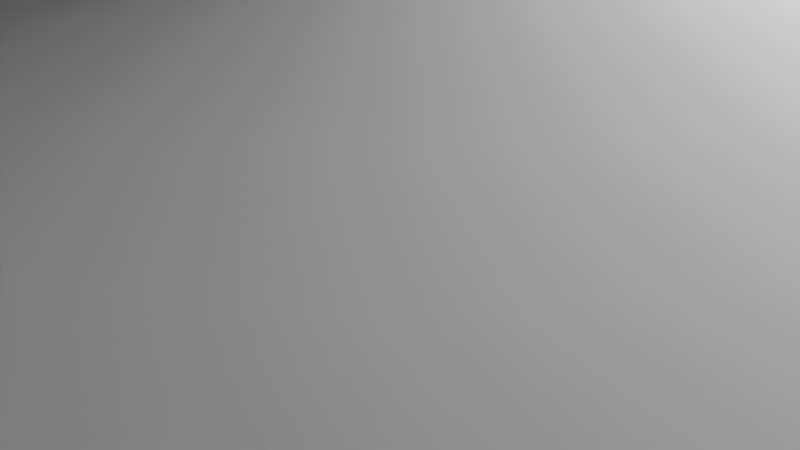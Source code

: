 # Source: Nuke.fbx.blend  (saved by Blender 3.3.6; exported with 4.5.12 LTS)
import bpy
from mathutils import Matrix  # noqa: F401  (used for matrix-valued properties, if any)

bpy.ops.wm.read_factory_settings(use_empty=True)
scene = bpy.context.scene
scene.name = 'Scene'

# ---- collections
col_collection = bpy.data.collections.new('Collection'); scene.collection.children.link(col_collection)

# ---- node groups
ng_auto_smooth = bpy.data.node_groups.new('Auto Smooth', 'GeometryNodeTree')
_s = ng_auto_smooth.interface.new_socket(name='Geometry', in_out='OUTPUT', socket_type='NodeSocketGeometry')
_s = ng_auto_smooth.interface.new_socket(name='Geometry', in_out='INPUT', socket_type='NodeSocketGeometry')
_s = ng_auto_smooth.interface.new_socket(name='Angle', in_out='INPUT', socket_type='NodeSocketFloat')
_s.subtype = 'ANGLE'
_s.min_value = 0.0
_s.max_value = 3.142
ng_auto_smooth.is_modifier = True
_N = ng_auto_smooth.nodes; _L = ng_auto_smooth.links
n0 = _N.new('NodeGroupOutput'); n0.name = 'Group Output'; n0.location = (480, -100)
n1 = _N.new('NodeGroupInput'); n1.name = 'Group Input'; n1.location = (-420, -300)
n2 = _N.new('NodeGroupInput'); n2.name = 'Group Input.001'; n2.location = (-60, -100)
n3 = _N.new('GeometryNodeSetShadeSmooth'); n3.name = 'Set Shade Smooth'; n3.location = (120, -100)
n3.domain = 'EDGE'
n4 = _N.new('GeometryNodeSetShadeSmooth'); n4.name = 'Set Shade Smooth.001'; n4.location = (300, -100)
n5 = _N.new('GeometryNodeInputMeshEdgeAngle'); n5.name = 'Edge Angle'; n5.location = (-420, -220)
n6 = _N.new('GeometryNodeInputEdgeSmooth'); n6.name = 'Is Edge Smooth'; n6.location = (-60, -160)
n7 = _N.new('GeometryNodeInputShadeSmooth'); n7.name = 'Is Face Smooth'; n7.location = (-240, -340)
n8 = _N.new('FunctionNodeBooleanMath'); n8.name = 'Boolean Math'; n8.location = (-60, -220)
n9 = _N.new('FunctionNodeCompare'); n9.name = 'Compare'; n9.location = (-240, -180)
n9.operation = 'LESS_EQUAL'
_L.new(n5.outputs[0], n9.inputs[0])
_L.new(n4.outputs[0], n0.inputs[0])
_L.new(n1.outputs[1], n9.inputs[1])
_L.new(n9.outputs[0], n8.inputs[0])
_L.new(n7.outputs[0], n8.inputs[1])
_L.new(n2.outputs[0], n3.inputs[0])
_L.new(n6.outputs[0], n3.inputs[1])
_L.new(n3.outputs[0], n4.inputs[0])
_L.new(n8.outputs[0], n3.inputs[2])
n0.is_active_output = True

# ---- world
world_world = bpy.data.worlds.new('World'); scene.world = world_world
world_world.use_nodes = True; world_world.node_tree.nodes.clear()
_N = world_world.node_tree.nodes; _L = world_world.node_tree.links
n0 = _N.new('ShaderNodeOutputWorld'); n0.name = 'World Output'; n0.location = (300, 300)
n1 = _N.new('ShaderNodeBackground'); n1.name = 'Background'; n1.location = (10, 300)
n1.inputs[0].default_value = (0.05088, 0.05088, 0.05088, 1.0)
_L.new(n1.outputs[0], n0.inputs[0])
n0.is_active_output = True
world_world.color = (0.05088, 0.05088, 0.05088)
world_world.use_sun_shadow = False
world_world.sun_shadow_jitter_overblur = 0.0

# ---- cameras
cam_camera = bpy.data.cameras.new('Camera')
cam_camera.clip_end = 100.0
cam_camera.ortho_scale = 7.314

# ---- lights
light_light = bpy.data.lights.new('Light', 'POINT')
light_light.transmission_factor = 0.0
light_light.energy = 1000.0
light_light.shadow_soft_size = 0.1
light_light.shadow_maximum_resolution = 0.006
light_light.use_absolute_resolution = True

# ---- meshes
me_cylinder = bpy.data.meshes.new('Cylinder')
me_cylinder.from_pydata([(-0.7335, 3.688, 11.46), (-2.637, 13.26, -2.285), (-1.439, 3.474, 11.46), (-5.172, 12.49, -2.285), (-2.089, 3.126, 11.46), (-7.509, 11.24, -2.285), (-2.659, 2.659, 11.46), (-9.557, 9.557, -2.285), (-3.126, 2.089, 11.46), (-11.24, 7.509, -2.285), (-3.474, 1.439, 11.46), (-12.49, 5.172, -2.285), (-3.688, 0.7335, 11.46), (-13.26, 2.637, -2.285), (-3.76, 4.962e-08, 11.46), (-13.52, 3.002e-07, -2.285), (-3.688, -0.7335, 11.46), (-13.26, -2.637, -2.285), (-3.474, -1.439, 11.46), (-12.49, -5.172, -2.285), (-3.126, -2.089, 11.46), (-11.24, -7.509, -2.285), (-2.659, -2.659, 11.46), (-9.557, -9.557, -2.285), (-2.089, -3.126, 11.46), (-7.509, -11.24, -2.285), (-1.439, -3.474, 11.46), (-5.172, -12.49, -2.285), (-0.7335, -3.688, 11.46), (-2.637, -13.26, -2.285), (-2.645e-08, -3.76, 11.46), (9.43e-08, -13.52, -2.285), (0.7335, -3.688, 11.46), (2.637, -13.26, -2.285), (1.439, -3.474, 11.46), (5.172, -12.49, -2.285), (2.089, -3.126, 11.46), (7.509, -11.24, -2.285), (2.659, -2.659, 11.46), (9.557, -9.557, -2.285), (3.126, -2.089, 11.46), (11.24, -7.509, -2.285), (3.474, -1.439, 11.46), (12.49, -5.172, -2.285), (3.688, -0.7335, 11.46), (13.26, -2.637, -2.285), (3.76, 4.962e-08, 11.46), (13.52, 3.002e-07, -2.285), (3.688, 0.7335, 11.46), (13.26, 2.637, -2.285), (3.474, 1.439, 11.46), (12.49, 5.172, -2.285), (3.126, 2.089, 11.46), (11.24, 7.509, -2.285), (2.659, 2.659, 11.46), (9.557, 9.557, -2.285), (2.089, 3.126, 11.46), (7.509, 11.24, -2.285), (1.439, 3.474, 11.46), (5.172, 12.49, -2.285), (0.7335, 3.688, 11.46), (2.637, 13.26, -2.285), (-2.694e-08, 3.76, 11.46), (8.823e-08, 13.52, -2.285), (-0.6175, 3.104, 1.543), (-1.211, 2.924, 1.543), (-1.758, 2.632, 1.543), (-2.238, 2.238, 1.543), (-2.632, 1.758, 1.543), (-2.924, 1.211, 1.543), (-3.104, 0.6175, 1.543), (-3.165, -1.695e-08, 1.543), (-3.104, -0.6175, 1.543), (-2.924, -1.211, 1.543), (-2.632, -1.758, 1.543), (-2.238, -2.238, 1.543), (-1.758, -2.632, 1.543), (-1.211, -2.924, 1.543), (-0.6175, -3.104, 1.543), (3.419e-08, -3.165, 1.543), (0.6175, -3.104, 1.543), (1.211, -2.924, 1.543), (1.758, -2.632, 1.543), (2.238, -2.238, 1.543), (2.632, -1.758, 1.543), (2.924, -1.211, 1.543), (3.104, -0.6175, 1.543), (3.165, -1.695e-08, 1.543), (3.104, 0.6175, 1.543), (2.924, 1.211, 1.543), (2.632, 1.758, 1.543), (2.238, 2.238, 1.543), (1.758, 2.632, 1.543), (1.211, 2.924, 1.543), (0.6175, 3.104, 1.543), (3.68e-08, 3.165, 1.543), (1.154e-08, 1.584, 7.451), (-0.3091, 1.554, 7.451), (-0.6063, 1.464, 7.451), (-0.8803, 1.317, 7.451), (-1.12, 1.12, 7.451), (-1.317, 0.8803, 7.451), (-1.464, 0.6063, 7.451), (-1.554, 0.3091, 7.451), (-1.584, 1.801e-08, 7.451), (-1.554, -0.3091, 7.451), (-1.464, -0.6063, 7.451), (-1.317, -0.8803, 7.451), (-1.12, -1.12, 7.451), (-0.8803, -1.317, 7.451), (-0.6063, -1.464, 7.451), (-0.3091, -1.554, 7.451), (1.232e-08, -1.584, 7.451), (0.3091, -1.554, 7.451), (0.6063, -1.464, 7.451), (0.8803, -1.317, 7.451), (1.12, -1.12, 7.451), (1.317, -0.8803, 7.451), (1.464, -0.6063, 7.451), (1.554, -0.3091, 7.451), (1.584, 1.801e-08, 7.451), (1.554, 0.3091, 7.451), (1.464, 0.6063, 7.451), (1.317, 0.8803, 7.451), (1.12, 1.12, 7.451), (0.8803, 1.317, 7.451), (0.6063, 1.464, 7.451), (0.3091, 1.554, 7.451), (-0.3032, 1.524, 4.701), (-0.5948, 1.436, 4.701), (-0.8635, 1.292, 4.701), (-1.099, 1.099, 4.701), (-1.292, 0.8635, 4.701), (-1.436, 0.5948, 4.701), (-1.524, 0.3032, 4.701), (-1.554, -2.474e-08, 4.701), (-1.524, -0.3032, 4.701), (-1.436, -0.5948, 4.701), (-1.292, -0.8635, 4.701), (-1.099, -1.099, 4.701), (-0.8635, -1.292, 4.701), (-0.5948, -1.436, 4.701), (-0.3032, -1.524, 4.701), (1.207e-08, -1.554, 4.701), (0.3032, -1.524, 4.701), (0.5948, -1.436, 4.701), (0.8635, -1.292, 4.701), (1.099, -1.099, 4.701), (1.292, -0.8635, 4.701), (1.436, -0.5948, 4.701), (1.524, -0.3032, 4.701), (1.554, -2.474e-08, 4.701), (1.524, 0.3032, 4.701), (1.436, 0.5948, 4.701), (1.292, 0.8635, 4.701), (1.099, 1.099, 4.701), (0.8635, 1.292, 4.701), (0.5948, 1.436, 4.701), (0.3032, 1.524, 4.701), (1.207e-08, 1.554, 4.701), (-2.07, 10.41, -1.217), (-4.061, 9.803, -1.217), (-5.895, 8.823, -1.217), (-7.503, 7.503, -1.217), (-8.823, 5.895, -1.217), (-9.803, 4.061, -1.217), (-10.41, 2.07, -1.217), (-10.61, 1.02e-07, -1.217), (-10.41, -2.07, -1.217), (-9.803, -4.061, -1.217), (-8.823, -5.895, -1.217), (-7.503, -7.503, -1.217), (-5.895, -8.823, -1.217), (-4.061, -9.803, -1.217), (-2.07, -10.41, -1.217), (-1.822e-08, -10.61, -1.217), (2.07, -10.41, -1.217), (4.061, -9.803, -1.217), (5.895, -8.823, -1.217), (7.503, -7.503, -1.217), (8.823, -5.895, -1.217), (9.803, -4.061, -1.217), (10.41, -2.07, -1.217), (10.61, 1.02e-07, -1.217), (10.41, 2.07, -1.217), (9.803, 4.061, -1.217), (8.823, 5.895, -1.217), (7.503, 7.503, -1.217), (5.895, 8.823, -1.217), (4.061, 9.803, -1.217), (2.07, 10.41, -1.217), (-1.967e-08, 10.61, -1.217), (-5.802e-09, 5.74, 0.02218), (-1.12, 5.629, 0.02218), (-2.197, 5.303, 0.02218), (-3.189, 4.772, 0.02218), (-4.059, 4.059, 0.02218), (-4.772, 3.189, 0.02218), (-5.303, 2.197, 0.02218), (-5.629, 1.12, 0.02218), (-5.74, -2.321e-08, 0.02218), (-5.629, -1.12, 0.02218), (-5.303, -2.197, 0.02218), (-4.772, -3.189, 0.02218), (-4.059, -4.059, 0.02218), (-3.189, -4.772, 0.02218), (-2.197, -5.303, 0.02218), (-1.12, -5.629, 0.02218), (-5.802e-09, -5.74, 0.02218), (1.12, -5.629, 0.02218), (2.197, -5.303, 0.02218), (3.189, -4.772, 0.02218), (4.059, -4.059, 0.02218), (4.772, -3.189, 0.02218), (5.303, -2.197, 0.02218), (5.629, -1.12, 0.02218), (5.74, -2.321e-08, 0.02218), (5.629, 1.12, 0.02218), (5.303, 2.197, 0.02218), (4.772, 3.189, 0.02218), (4.059, 4.059, 0.02218), (3.189, 4.772, 0.02218), (2.197, 5.303, 0.02218), (1.12, 5.629, 0.02218), (1.464e-09, 2.492, 9.604), (-0.4861, 2.444, 9.604), (-0.9536, 2.302, 9.604), (-1.384, 2.072, 9.604), (-1.762, 1.762, 9.604), (-2.072, 1.384, 9.604), (-2.302, 0.9536, 9.604), (-2.444, 0.4861, 9.604), (-2.492, 1.33e-08, 9.604), (-2.444, -0.4861, 9.604), (-2.302, -0.9536, 9.604), (-2.072, -1.384, 9.604), (-1.762, -1.762, 9.604), (-1.384, -2.072, 9.604), (-0.9536, -2.302, 9.604), (-0.4861, -2.444, 9.604), (1.464e-09, -2.492, 9.604), (0.4861, -2.444, 9.604), (0.9536, -2.302, 9.604), (1.384, -2.072, 9.604), (1.762, -1.762, 9.604), (2.072, -1.384, 9.604), (2.302, -0.9536, 9.604), (2.444, -0.4861, 9.604), (2.492, 1.33e-08, 9.604), (2.444, 0.4861, 9.604), (2.302, 0.9536, 9.604), (2.072, 1.384, 9.604), (1.762, 1.762, 9.604), (1.384, 2.072, 9.604), (0.9536, 2.302, 9.604), (0.4861, 2.444, 9.604)], [], [(225, 0, 62, 224), (226, 2, 0, 225), (227, 4, 2, 226), (228, 6, 4, 227), (229, 8, 6, 228), (230, 10, 8, 229), (231, 12, 10, 230), (232, 14, 12, 231), (233, 16, 14, 232), (234, 18, 16, 233), (235, 20, 18, 234), (236, 22, 20, 235), (237, 24, 22, 236), (238, 26, 24, 237), (239, 28, 26, 238), (240, 30, 28, 239), (241, 32, 30, 240), (242, 34, 32, 241), (243, 36, 34, 242), (244, 38, 36, 243), (245, 40, 38, 244), (246, 42, 40, 245), (247, 44, 42, 246), (248, 46, 44, 247), (249, 48, 46, 248), (250, 50, 48, 249), (251, 52, 50, 250), (252, 54, 52, 251), (253, 56, 54, 252), (254, 58, 56, 253), (255, 60, 58, 254), (224, 62, 60, 255), (192, 95, 94, 223), (223, 94, 93, 222), (222, 93, 92, 221), (221, 92, 91, 220), (220, 91, 90, 219), (219, 90, 89, 218), (218, 89, 88, 217), (217, 88, 87, 216), (216, 87, 86, 215), (215, 86, 85, 214), (214, 85, 84, 213), (213, 84, 83, 212), (212, 83, 82, 211), (211, 82, 81, 210), (210, 81, 80, 209), (209, 80, 79, 208), (208, 79, 78, 207), (207, 78, 77, 206), (206, 77, 76, 205), (205, 76, 75, 204), (204, 75, 74, 203), (203, 74, 73, 202), (202, 73, 72, 201), (201, 72, 71, 200), (200, 71, 70, 199), (199, 70, 69, 198), (198, 69, 68, 197), (197, 68, 67, 196), (196, 67, 66, 195), (195, 66, 65, 194), (194, 65, 64, 193), (193, 64, 95, 192), (159, 96, 127, 158), (158, 127, 126, 157), (157, 126, 125, 156), (156, 125, 124, 155), (155, 124, 123, 154), (154, 123, 122, 153), (153, 122, 121, 152), (152, 121, 120, 151), (151, 120, 119, 150), (150, 119, 118, 149), (149, 118, 117, 148), (148, 117, 116, 147), (147, 116, 115, 146), (146, 115, 114, 145), (145, 114, 113, 144), (144, 113, 112, 143), (143, 112, 111, 142), (142, 111, 110, 141), (141, 110, 109, 140), (140, 109, 108, 139), (139, 108, 107, 138), (138, 107, 106, 137), (137, 106, 105, 136), (136, 105, 104, 135), (135, 104, 103, 134), (134, 103, 102, 133), (133, 102, 101, 132), (132, 101, 100, 131), (131, 100, 99, 130), (130, 99, 98, 129), (129, 98, 97, 128), (128, 97, 96, 159), (64, 128, 159, 95), (65, 129, 128, 64), (66, 130, 129, 65), (67, 131, 130, 66), (68, 132, 131, 67), (69, 133, 132, 68), (70, 134, 133, 69), (71, 135, 134, 70), (72, 136, 135, 71), (73, 137, 136, 72), (74, 138, 137, 73), (75, 139, 138, 74), (76, 140, 139, 75), (77, 141, 140, 76), (78, 142, 141, 77), (79, 143, 142, 78), (80, 144, 143, 79), (81, 145, 144, 80), (82, 146, 145, 81), (83, 147, 146, 82), (84, 148, 147, 83), (85, 149, 148, 84), (86, 150, 149, 85), (87, 151, 150, 86), (88, 152, 151, 87), (89, 153, 152, 88), (90, 154, 153, 89), (91, 155, 154, 90), (92, 156, 155, 91), (93, 157, 156, 92), (94, 158, 157, 93), (95, 159, 158, 94), (1, 160, 191, 63), (3, 161, 160, 1), (5, 162, 161, 3), (7, 163, 162, 5), (9, 164, 163, 7), (11, 165, 164, 9), (13, 166, 165, 11), (15, 167, 166, 13), (17, 168, 167, 15), (19, 169, 168, 17), (21, 170, 169, 19), (23, 171, 170, 21), (25, 172, 171, 23), (27, 173, 172, 25), (29, 174, 173, 27), (31, 175, 174, 29), (33, 176, 175, 31), (35, 177, 176, 33), (37, 178, 177, 35), (39, 179, 178, 37), (41, 180, 179, 39), (43, 181, 180, 41), (45, 182, 181, 43), (47, 183, 182, 45), (49, 184, 183, 47), (51, 185, 184, 49), (53, 186, 185, 51), (55, 187, 186, 53), (57, 188, 187, 55), (59, 189, 188, 57), (61, 190, 189, 59), (63, 191, 190, 61), (160, 193, 192, 191), (161, 194, 193, 160), (162, 195, 194, 161), (163, 196, 195, 162), (164, 197, 196, 163), (165, 198, 197, 164), (166, 199, 198, 165), (167, 200, 199, 166), (168, 201, 200, 167), (169, 202, 201, 168), (170, 203, 202, 169), (171, 204, 203, 170), (172, 205, 204, 171), (173, 206, 205, 172), (174, 207, 206, 173), (175, 208, 207, 174), (176, 209, 208, 175), (177, 210, 209, 176), (178, 211, 210, 177), (179, 212, 211, 178), (180, 213, 212, 179), (181, 214, 213, 180), (182, 215, 214, 181), (183, 216, 215, 182), (184, 217, 216, 183), (185, 218, 217, 184), (186, 219, 218, 185), (187, 220, 219, 186), (188, 221, 220, 187), (189, 222, 221, 188), (190, 223, 222, 189), (191, 192, 223, 190), (96, 224, 255, 127), (127, 255, 254, 126), (126, 254, 253, 125), (125, 253, 252, 124), (124, 252, 251, 123), (123, 251, 250, 122), (122, 250, 249, 121), (121, 249, 248, 120), (120, 248, 247, 119), (119, 247, 246, 118), (118, 246, 245, 117), (117, 245, 244, 116), (116, 244, 243, 115), (115, 243, 242, 114), (114, 242, 241, 113), (113, 241, 240, 112), (112, 240, 239, 111), (111, 239, 238, 110), (110, 238, 237, 109), (109, 237, 236, 108), (108, 236, 235, 107), (107, 235, 234, 106), (106, 234, 233, 105), (105, 233, 232, 104), (104, 232, 231, 103), (103, 231, 230, 102), (102, 230, 229, 101), (101, 229, 228, 100), (100, 228, 227, 99), (99, 227, 226, 98), (98, 226, 225, 97), (97, 225, 224, 96)])
me_cylinder.polygons.foreach_set('use_smooth', [True] * 224)
_uv = me_cylinder.uv_layers.new(name='UVMap')
_uv.uv.foreach_set('vector', [0.03125, 0.8852, 0.03125, 1.0, 0.0, 1.0, 0.0, 0.8852, 0.0625, 0.8852, 0.0625, 1.0, 0.03125, 1.0, 0.03125, 0.8852, 0.09375, 0.8852, 0.09375, 1.0, 0.0625, 1.0, 0.0625, 0.8852, 0.125, 0.8852, 0.125, 1.0, 0.09375, 1.0, 0.09375, 0.8852, 0.1562, 0.8852, 0.1562, 1.0, 0.125, 1.0, 0.125, 0.8852, 0.1875, 0.8852, 0.1875, 1.0, 0.1562, 1.0, 0.1562, 0.8852, 0.2188, 0.8852, 0.2188, 1.0, 0.1875, 1.0, 0.1875, 0.8852, 0.25, 0.8852, 0.25, 1.0, 0.2188, 1.0, 0.2188, 0.8852, 0.2812, 0.8852, 0.2812, 1.0, 0.25, 1.0, 0.25, 0.8852, 0.3125, 0.8852, 0.3125, 1.0, 0.2812, 1.0, 0.2812, 0.8852, 0.3438, 0.8852, 0.3438, 1.0, 0.3125, 1.0, 0.3125, 0.8852, 0.375, 0.8852, 0.375, 1.0, 0.3438, 1.0, 0.3438, 0.8852, 0.4062, 0.8852, 0.4062, 1.0, 0.375, 1.0, 0.375, 0.8852, 0.4375, 0.8852, 0.4375, 1.0, 0.4062, 1.0, 0.4062, 0.8852, 0.4688, 0.8852, 0.4688, 1.0, 0.4375, 1.0, 0.4375, 0.8852, 0.5, 0.8852, 0.5, 1.0, 0.4688, 1.0, 0.4688, 0.8852, 0.5312, 0.8852, 0.5312, 1.0, 0.5, 1.0, 0.5, 0.8852, 0.5625, 0.8852, 0.5625, 1.0, 0.5312, 1.0, 0.5312, 0.8852, 0.5938, 0.8852, 0.5938, 1.0, 0.5625, 1.0, 0.5625, 0.8852, 0.625, 0.8852, 0.625, 1.0, 0.5938, 1.0, 0.5938, 0.8852, 0.6562, 0.8852, 0.6562, 1.0, 0.625, 1.0, 0.625, 0.8852, 0.6875, 0.8852, 0.6875, 1.0, 0.6562, 1.0, 0.6562, 0.8852, 0.7188, 0.8852, 0.7188, 1.0, 0.6875, 1.0, 0.6875, 0.8852, 0.75, 0.8852, 0.75, 1.0, 0.7188, 1.0, 0.7188, 0.8852, 0.7812, 0.8852, 0.7812, 1.0, 0.75, 1.0, 0.75, 0.8852, 0.8125, 0.8852, 0.8125, 1.0, 0.7812, 1.0, 0.7812, 0.8852, 0.8438, 0.8852, 0.8438, 1.0, 0.8125, 1.0, 0.8125, 0.8852, 0.875, 0.8852, 0.875, 1.0, 0.8438, 1.0, 0.8438, 0.8852, 0.9062, 0.8852, 0.9062, 1.0, 0.875, 1.0, 0.875, 0.8852, 0.9375, 0.8852, 0.9375, 1.0, 0.9062, 1.0, 0.9062, 0.8852, 0.9688, 0.8852, 0.9688, 1.0, 0.9375, 1.0, 0.9375, 0.8852, 1.0, 0.8852, 1.0, 1.0, 0.9688, 1.0, 0.9688, 0.8852, 1.0, 0.3831, 1.0, 0.5081, 0.9688, 0.5081, 0.9688, 0.3831, 0.9688, 0.3831, 0.9688, 0.5081, 0.9375, 0.5081, 0.9375, 0.3831, 0.9375, 0.3831, 0.9375, 0.5081, 0.9062, 0.5081, 0.9062, 0.3831, 0.9062, 0.3831, 0.9062, 0.5081, 0.875, 0.5081, 0.875, 0.3831, 0.875, 0.3831, 0.875, 0.5081, 0.8438, 0.5081, 0.8438, 0.3831, 0.8438, 0.3831, 0.8438, 0.5081, 0.8125, 0.5081, 0.8125, 0.3831, 0.8125, 0.3831, 0.8125, 0.5081, 0.7812, 0.5081, 0.7812, 0.3831, 0.7812, 0.3831, 0.7812, 0.5081, 0.75, 0.5081, 0.75, 0.3831, 0.75, 0.3831, 0.75, 0.5081, 0.7188, 0.5081, 0.7188, 0.3831, 0.7188, 0.3831, 0.7188, 0.5081, 0.6875, 0.5081, 0.6875, 0.3831, 0.6875, 0.3831, 0.6875, 0.5081, 0.6562, 0.5081, 0.6562, 0.3831, 0.6562, 0.3831, 0.6562, 0.5081, 0.625, 0.5081, 0.625, 0.3831, 0.625, 0.3831, 0.625, 0.5081, 0.5938, 0.5081, 0.5938, 0.3831, 0.5938, 0.3831, 0.5938, 0.5081, 0.5625, 0.5081, 0.5625, 0.3831, 0.5625, 0.3831, 0.5625, 0.5081, 0.5312, 0.5081, 0.5312, 0.3831, 0.5312, 0.3831, 0.5312, 0.5081, 0.5, 0.5081, 0.5, 0.3831, 0.5, 0.3831, 0.5, 0.5081, 0.4688, 0.5081, 0.4688, 0.3831, 0.4688, 0.3831, 0.4688, 0.5081, 0.4375, 0.5081, 0.4375, 0.3831, 0.4375, 0.3831, 0.4375, 0.5081, 0.4062, 0.5081, 0.4062, 0.3831, 0.4062, 0.3831, 0.4062, 0.5081, 0.375, 0.5081, 0.375, 0.3831, 0.375, 0.3831, 0.375, 0.5081, 0.3438, 0.5081, 0.3438, 0.3831, 0.3438, 0.3831, 0.3438, 0.5081, 0.3125, 0.5081, 0.3125, 0.3831, 0.3125, 0.3831, 0.3125, 0.5081, 0.2812, 0.5081, 0.2812, 0.3831, 0.2812, 0.3831, 0.2812, 0.5081, 0.25, 0.5081, 0.25, 0.3831, 0.25, 0.3831, 0.25, 0.5081, 0.2188, 0.5081, 0.2188, 0.3831, 0.2188, 0.3831, 0.2188, 0.5081, 0.1875, 0.5081, 0.1875, 0.3831, 0.1875, 0.3831, 0.1875, 0.5081, 0.1562, 0.5081, 0.1562, 0.3831, 0.1562, 0.3831, 0.1562, 0.5081, 0.125, 0.5081, 0.125, 0.3831, 0.125, 0.3831, 0.125, 0.5081, 0.09375, 0.5081, 0.09375, 0.3831, 0.09375, 0.3831, 0.09375, 0.5081, 0.0625, 0.5081, 0.0625, 0.3831, 0.0625, 0.3831, 0.0625, 0.5081, 0.03125, 0.5081, 0.03125, 0.3831, 0.03125, 0.3831, 0.03125, 0.5081, 0.0, 0.5081, 0.0, 0.3831, 1.0, 0.6393, 1.0, 0.7705, 0.9688, 0.7705, 0.9688, 0.6393, 0.9688, 0.6393, 0.9688, 0.7705, 0.9375, 0.7705, 0.9375, 0.6393, 0.9375, 0.6393, 0.9375, 0.7705, 0.9063, 0.7705, 0.9062, 0.6393, 0.9062, 0.6393, 0.9063, 0.7705, 0.875, 0.7705, 0.875, 0.6393, 0.875, 0.6393, 0.875, 0.7705, 0.8438, 0.7705, 0.8438, 0.6393, 0.8438, 0.6393, 0.8438, 0.7705, 0.8125, 0.7705, 0.8125, 0.6393, 0.8125, 0.6393, 0.8125, 0.7705, 0.7812, 0.7705, 0.7812, 0.6393, 0.7812, 0.6393, 0.7812, 0.7705, 0.75, 0.7705, 0.75, 0.6393, 0.75, 0.6393, 0.75, 0.7705, 0.7188, 0.7705, 0.7188, 0.6393, 0.7188, 0.6393, 0.7188, 0.7705, 0.6875, 0.7705, 0.6875, 0.6393, 0.6875, 0.6393, 0.6875, 0.7705, 0.6563, 0.7705, 0.6562, 0.6393, 0.6562, 0.6393, 0.6563, 0.7705, 0.625, 0.7705, 0.625, 0.6393, 0.625, 0.6393, 0.625, 0.7705, 0.5938, 0.7705, 0.5938, 0.6393, 0.5938, 0.6393, 0.5938, 0.7705, 0.5625, 0.7705, 0.5625, 0.6393, 0.5625, 0.6393, 0.5625, 0.7705, 0.5312, 0.7705, 0.5312, 0.6393, 0.5312, 0.6393, 0.5312, 0.7705, 0.5, 0.7705, 0.5, 0.6393, 0.5, 0.6393, 0.5, 0.7705, 0.4688, 0.7705, 0.4688, 0.6393, 0.4688, 0.6393, 0.4688, 0.7705, 0.4375, 0.7705, 0.4375, 0.6393, 0.4375, 0.6393, 0.4375, 0.7705, 0.4062, 0.7705, 0.4062, 0.6393, 0.4062, 0.6393, 0.4062, 0.7705, 0.375, 0.7705, 0.375, 0.6393, 0.375, 0.6393, 0.375, 0.7705, 0.3438, 0.7705, 0.3438, 0.6393, 0.3438, 0.6393, 0.3438, 0.7705, 0.3125, 0.7705, 0.3125, 0.6393, 0.3125, 0.6393, 0.3125, 0.7705, 0.2812, 0.7705, 0.2812, 0.6393, 0.2812, 0.6393, 0.2812, 0.7705, 0.25, 0.7705, 0.25, 0.6393, 0.25, 0.6393, 0.25, 0.7705, 0.2188, 0.7705, 0.2188, 0.6393, 0.2188, 0.6393, 0.2188, 0.7705, 0.1875, 0.7705, 0.1875, 0.6393, 0.1875, 0.6393, 0.1875, 0.7705, 0.1562, 0.7705, 0.1562, 0.6393, 0.1562, 0.6393, 0.1562, 0.7705, 0.125, 0.7705, 0.125, 0.6393, 0.125, 0.6393, 0.125, 0.7705, 0.09375, 0.7705, 0.09375, 0.6393, 0.09375, 0.6393, 0.09375, 0.7705, 0.0625, 0.7705, 0.0625, 0.6393, 0.0625, 0.6393, 0.0625, 0.7705, 0.03125, 0.7705, 0.03125, 0.6393, 0.03125, 0.6393, 0.03125, 0.7705, 0.0, 0.7705, 0.0, 0.6393, 0.03125, 0.5081, 0.03125, 0.6393, 0.0, 0.6393, 0.0, 0.5081, 0.0625, 0.5081, 0.0625, 0.6393, 0.03125, 0.6393, 0.03125, 0.5081, 0.09375, 0.5081, 0.09375, 0.6393, 0.0625, 0.6393, 0.0625, 0.5081, 0.125, 0.5081, 0.125, 0.6393, 0.09375, 0.6393, 0.09375, 0.5081, 0.1562, 0.5081, 0.1562, 0.6393, 0.125, 0.6393, 0.125, 0.5081, 0.1875, 0.5081, 0.1875, 0.6393, 0.1562, 0.6393, 0.1562, 0.5081, 0.2188, 0.5081, 0.2188, 0.6393, 0.1875, 0.6393, 0.1875, 0.5081, 0.25, 0.5081, 0.25, 0.6393, 0.2188, 0.6393, 0.2188, 0.5081, 0.2812, 0.5081, 0.2812, 0.6393, 0.25, 0.6393, 0.25, 0.5081, 0.3125, 0.5081, 0.3125, 0.6393, 0.2812, 0.6393, 0.2812, 0.5081, 0.3438, 0.5081, 0.3438, 0.6393, 0.3125, 0.6393, 0.3125, 0.5081, 0.375, 0.5081, 0.375, 0.6393, 0.3438, 0.6393, 0.3438, 0.5081, 0.4062, 0.5081, 0.4062, 0.6393, 0.375, 0.6393, 0.375, 0.5081, 0.4375, 0.5081, 0.4375, 0.6393, 0.4062, 0.6393, 0.4062, 0.5081, 0.4688, 0.5081, 0.4688, 0.6393, 0.4375, 0.6393, 0.4375, 0.5081, 0.5, 0.5081, 0.5, 0.6393, 0.4688, 0.6393, 0.4688, 0.5081, 0.5312, 0.5081, 0.5312, 0.6393, 0.5, 0.6393, 0.5, 0.5081, 0.5625, 0.5081, 0.5625, 0.6393, 0.5312, 0.6393, 0.5312, 0.5081, 0.5938, 0.5081, 0.5938, 0.6393, 0.5625, 0.6393, 0.5625, 0.5081, 0.625, 0.5081, 0.625, 0.6393, 0.5938, 0.6393, 0.5938, 0.5081, 0.6562, 0.5081, 0.6562, 0.6393, 0.625, 0.6393, 0.625, 0.5081, 0.6875, 0.5081, 0.6875, 0.6393, 0.6562, 0.6393, 0.6562, 0.5081, 0.7188, 0.5081, 0.7188, 0.6393, 0.6875, 0.6393, 0.6875, 0.5081, 0.75, 0.5081, 0.75, 0.6393, 0.7188, 0.6393, 0.7188, 0.5081, 0.7812, 0.5081, 0.7812, 0.6393, 0.75, 0.6393, 0.75, 0.5081, 0.8125, 0.5081, 0.8125, 0.6393, 0.7812, 0.6393, 0.7812, 0.5081, 0.8438, 0.5081, 0.8438, 0.6393, 0.8125, 0.6393, 0.8125, 0.5081, 0.875, 0.5081, 0.875, 0.6393, 0.8438, 0.6393, 0.8438, 0.5081, 0.9062, 0.5081, 0.9062, 0.6393, 0.875, 0.6393, 0.875, 0.5081, 0.9375, 0.5081, 0.9375, 0.6393, 0.9062, 0.6393, 0.9062, 0.5081, 0.9688, 0.5081, 0.9688, 0.6393, 0.9375, 0.6393, 0.9375, 0.5081, 1.0, 0.5081, 1.0, 0.6393, 0.9688, 0.6393, 0.9688, 0.5081, 0.03125, 0.0, 0.03125, 0.2582, 0.0, 0.2582, 0.0, 0.0, 0.0625, 0.0, 0.0625, 0.2582, 0.03125, 0.2582, 0.03125, 0.0, 0.09375, 0.0, 0.09375, 0.2582, 0.0625, 0.2582, 0.0625, 0.0, 0.125, 0.0, 0.125, 0.2582, 0.09375, 0.2582, 0.09375, 0.0, 0.1562, 0.0, 0.1562, 0.2582, 0.125, 0.2582, 0.125, 0.0, 0.1875, 0.0, 0.1875, 0.2582, 0.1562, 0.2582, 0.1562, 0.0, 0.2188, 0.0, 0.2188, 0.2582, 0.1875, 0.2582, 0.1875, 0.0, 0.25, 0.0, 0.25, 0.2582, 0.2188, 0.2582, 0.2188, 0.0, 0.2812, 0.0, 0.2812, 0.2582, 0.25, 0.2582, 0.25, 0.0, 0.3125, 0.0, 0.3125, 0.2582, 0.2812, 0.2582, 0.2812, 0.0, 0.3438, 0.0, 0.3437, 0.2582, 0.3125, 0.2582, 0.3125, 0.0, 0.375, 0.0, 0.375, 0.2582, 0.3437, 0.2582, 0.3438, 0.0, 0.4062, 0.0, 0.4062, 0.2582, 0.375, 0.2582, 0.375, 0.0, 0.4375, 0.0, 0.4375, 0.2582, 0.4062, 0.2582, 0.4062, 0.0, 0.4688, 0.0, 0.4688, 0.2582, 0.4375, 0.2582, 0.4375, 0.0, 0.5, 0.0, 0.5, 0.2582, 0.4688, 0.2582, 0.4688, 0.0, 0.5312, 0.0, 0.5312, 0.2582, 0.5, 0.2582, 0.5, 0.0, 0.5625, 0.0, 0.5625, 0.2582, 0.5312, 0.2582, 0.5312, 0.0, 0.5938, 0.0, 0.5938, 0.2582, 0.5625, 0.2582, 0.5625, 0.0, 0.625, 0.0, 0.625, 0.2582, 0.5938, 0.2582, 0.5938, 0.0, 0.6562, 0.0, 0.6562, 0.2582, 0.625, 0.2582, 0.625, 0.0, 0.6875, 0.0, 0.6875, 0.2582, 0.6562, 0.2582, 0.6562, 0.0, 0.7188, 0.0, 0.7188, 0.2582, 0.6875, 0.2582, 0.6875, 0.0, 0.75, 0.0, 0.75, 0.2582, 0.7188, 0.2582, 0.7188, 0.0, 0.7812, 0.0, 0.7812, 0.2582, 0.75, 0.2582, 0.75, 0.0, 0.8125, 0.0, 0.8125, 0.2582, 0.7812, 0.2582, 0.7812, 0.0, 0.8438, 0.0, 0.8438, 0.2582, 0.8125, 0.2582, 0.8125, 0.0, 0.875, 0.0, 0.875, 0.2582, 0.8438, 0.2582, 0.8438, 0.0, 0.9062, 0.0, 0.9062, 0.2582, 0.875, 0.2582, 0.875, 0.0, 0.9375, 0.0, 0.9375, 0.2582, 0.9062, 0.2582, 0.9062, 0.0, 0.9688, 0.0, 0.9688, 0.2582, 0.9375, 0.2582, 0.9375, 0.0, 1.0, 0.0, 1.0, 0.2582, 0.9688, 0.2582, 0.9688, 0.0, 0.03125, 0.2582, 0.03125, 0.3831, 0.0, 0.3831, 0.0, 0.2582, 0.0625, 0.2582, 0.0625, 0.3831, 0.03125, 0.3831, 0.03125, 0.2582, 0.09375, 0.2582, 0.09375, 0.3831, 0.0625, 0.3831, 0.0625, 0.2582, 0.125, 0.2582, 0.125, 0.3831, 0.09375, 0.3831, 0.09375, 0.2582, 0.1562, 0.2582, 0.1562, 0.3831, 0.125, 0.3831, 0.125, 0.2582, 0.1875, 0.2582, 0.1875, 0.3831, 0.1562, 0.3831, 0.1562, 0.2582, 0.2188, 0.2582, 0.2188, 0.3831, 0.1875, 0.3831, 0.1875, 0.2582, 0.25, 0.2582, 0.25, 0.3831, 0.2188, 0.3831, 0.2188, 0.2582, 0.2812, 0.2582, 0.2812, 0.3831, 0.25, 0.3831, 0.25, 0.2582, 0.3125, 0.2582, 0.3125, 0.3831, 0.2812, 0.3831, 0.2812, 0.2582, 0.3437, 0.2582, 0.3438, 0.3831, 0.3125, 0.3831, 0.3125, 0.2582, 0.375, 0.2582, 0.375, 0.3831, 0.3438, 0.3831, 0.3437, 0.2582, 0.4062, 0.2582, 0.4062, 0.3831, 0.375, 0.3831, 0.375, 0.2582, 0.4375, 0.2582, 0.4375, 0.3831, 0.4062, 0.3831, 0.4062, 0.2582, 0.4688, 0.2582, 0.4688, 0.3831, 0.4375, 0.3831, 0.4375, 0.2582, 0.5, 0.2582, 0.5, 0.3831, 0.4688, 0.3831, 0.4688, 0.2582, 0.5312, 0.2582, 0.5312, 0.3831, 0.5, 0.3831, 0.5, 0.2582, 0.5625, 0.2582, 0.5625, 0.3831, 0.5312, 0.3831, 0.5312, 0.2582, 0.5938, 0.2582, 0.5938, 0.3831, 0.5625, 0.3831, 0.5625, 0.2582, 0.625, 0.2582, 0.625, 0.3831, 0.5938, 0.3831, 0.5938, 0.2582, 0.6562, 0.2582, 0.6562, 0.3831, 0.625, 0.3831, 0.625, 0.2582, 0.6875, 0.2582, 0.6875, 0.3831, 0.6562, 0.3831, 0.6562, 0.2582, 0.7188, 0.2582, 0.7188, 0.3831, 0.6875, 0.3831, 0.6875, 0.2582, 0.75, 0.2582, 0.75, 0.3831, 0.7188, 0.3831, 0.7188, 0.2582, 0.7812, 0.2582, 0.7812, 0.3831, 0.75, 0.3831, 0.75, 0.2582, 0.8125, 0.2582, 0.8125, 0.3831, 0.7812, 0.3831, 0.7812, 0.2582, 0.8438, 0.2582, 0.8438, 0.3831, 0.8125, 0.3831, 0.8125, 0.2582, 0.875, 0.2582, 0.875, 0.3831, 0.8438, 0.3831, 0.8438, 0.2582, 0.9062, 0.2582, 0.9062, 0.3831, 0.875, 0.3831, 0.875, 0.2582, 0.9375, 0.2582, 0.9375, 0.3831, 0.9062, 0.3831, 0.9062, 0.2582, 0.9688, 0.2582, 0.9688, 0.3831, 0.9375, 0.3831, 0.9375, 0.2582, 1.0, 0.2582, 1.0, 0.3831, 0.9688, 0.3831, 0.9688, 0.2582, 1.0, 0.7705, 1.0, 0.8852, 0.9688, 0.8852, 0.9688, 0.7705, 0.9688, 0.7705, 0.9688, 0.8852, 0.9375, 0.8852, 0.9375, 0.7705, 0.9375, 0.7705, 0.9375, 0.8852, 0.9062, 0.8852, 0.9063, 0.7705, 0.9063, 0.7705, 0.9062, 0.8852, 0.875, 0.8852, 0.875, 0.7705, 0.875, 0.7705, 0.875, 0.8852, 0.8438, 0.8852, 0.8438, 0.7705, 0.8438, 0.7705, 0.8438, 0.8852, 0.8125, 0.8852, 0.8125, 0.7705, 0.8125, 0.7705, 0.8125, 0.8852, 0.7812, 0.8852, 0.7812, 0.7705, 0.7812, 0.7705, 0.7812, 0.8852, 0.75, 0.8852, 0.75, 0.7705, 0.75, 0.7705, 0.75, 0.8852, 0.7188, 0.8852, 0.7188, 0.7705, 0.7188, 0.7705, 0.7188, 0.8852, 0.6875, 0.8852, 0.6875, 0.7705, 0.6875, 0.7705, 0.6875, 0.8852, 0.6562, 0.8852, 0.6563, 0.7705, 0.6563, 0.7705, 0.6562, 0.8852, 0.625, 0.8852, 0.625, 0.7705, 0.625, 0.7705, 0.625, 0.8852, 0.5938, 0.8852, 0.5938, 0.7705, 0.5938, 0.7705, 0.5938, 0.8852, 0.5625, 0.8852, 0.5625, 0.7705, 0.5625, 0.7705, 0.5625, 0.8852, 0.5312, 0.8852, 0.5312, 0.7705, 0.5312, 0.7705, 0.5312, 0.8852, 0.5, 0.8852, 0.5, 0.7705, 0.5, 0.7705, 0.5, 0.8852, 0.4688, 0.8852, 0.4688, 0.7705, 0.4688, 0.7705, 0.4688, 0.8852, 0.4375, 0.8852, 0.4375, 0.7705, 0.4375, 0.7705, 0.4375, 0.8852, 0.4062, 0.8852, 0.4062, 0.7705, 0.4062, 0.7705, 0.4062, 0.8852, 0.375, 0.8852, 0.375, 0.7705, 0.375, 0.7705, 0.375, 0.8852, 0.3438, 0.8852, 0.3438, 0.7705, 0.3438, 0.7705, 0.3438, 0.8852, 0.3125, 0.8852, 0.3125, 0.7705, 0.3125, 0.7705, 0.3125, 0.8852, 0.2812, 0.8852, 0.2812, 0.7705, 0.2812, 0.7705, 0.2812, 0.8852, 0.25, 0.8852, 0.25, 0.7705, 0.25, 0.7705, 0.25, 0.8852, 0.2188, 0.8852, 0.2188, 0.7705, 0.2188, 0.7705, 0.2188, 0.8852, 0.1875, 0.8852, 0.1875, 0.7705, 0.1875, 0.7705, 0.1875, 0.8852, 0.1562, 0.8852, 0.1562, 0.7705, 0.1562, 0.7705, 0.1562, 0.8852, 0.125, 0.8852, 0.125, 0.7705, 0.125, 0.7705, 0.125, 0.8852, 0.09375, 0.8852, 0.09375, 0.7705, 0.09375, 0.7705, 0.09375, 0.8852, 0.0625, 0.8852, 0.0625, 0.7705, 0.0625, 0.7705, 0.0625, 0.8852, 0.03125, 0.8852, 0.03125, 0.7705, 0.03125, 0.7705, 0.03125, 0.8852, 0.0, 0.8852, 0.0, 0.7705])
me_cylinder.update()
me_cylinder_002 = bpy.data.meshes.new('Cylinder.002')
me_cylinder_002.from_pydata([(-0.7923, 3.983, 11.83), (-1.554, 3.752, 11.83), (-2.256, 3.377, 11.83), (-2.872, 2.872, 11.83), (-3.377, 2.256, 11.83), (-3.752, 1.554, 11.83), (-3.983, 0.7923, 11.83), (-4.061, 3.573e-08, 11.83), (-3.983, -0.7923, 11.83), (-3.752, -1.554, 11.83), (-3.377, -2.256, 11.83), (-2.872, -2.872, 11.83), (-2.256, -3.377, 11.83), (-1.554, -3.752, 11.83), (-0.7923, -3.983, 11.83), (-5.387e-08, -4.061, 11.83), (0.7923, -3.983, 11.83), (1.554, -3.752, 11.83), (2.256, -3.377, 11.83), (2.872, -2.872, 11.83), (3.377, -2.256, 11.83), (3.752, -1.554, 11.83), (3.983, -0.7923, 11.83), (4.061, 3.573e-08, 11.83), (3.983, 0.7923, 11.83), (3.752, 1.554, 11.83), (3.377, 2.256, 11.83), (2.872, 2.872, 11.83), (2.256, 3.377, 11.83), (1.554, 3.752, 11.83), (0.7923, 3.983, 11.83), (-5.387e-08, 4.061, 11.83), (-1.265, 6.358, 10.78), (-2.481, 5.989, 10.78), (-3.602, 5.39, 10.78), (-4.584, 4.584, 10.78), (-5.39, 3.602, 10.78), (-5.989, 2.481, 10.78), (-6.358, 1.265, 10.78), (-6.483, 5.703e-08, 10.78), (-6.358, -1.265, 10.78), (-5.989, -2.481, 10.78), (-5.39, -3.602, 10.78), (-4.584, -4.584, 10.78), (-3.602, -5.39, 10.78), (-2.481, -5.989, 10.78), (-1.265, -6.358, 10.78), (3.609e-08, -6.483, 10.78), (1.265, -6.358, 10.78), (2.481, -5.989, 10.78), (3.602, -5.39, 10.78), (4.584, -4.584, 10.78), (5.39, -3.602, 10.78), (5.989, -2.481, 10.78), (6.358, -1.265, 10.78), (6.483, 5.703e-08, 10.78), (6.358, 1.265, 10.78), (5.989, 2.481, 10.78), (5.39, 3.602, 10.78), (4.584, 4.584, 10.78), (3.602, 5.39, 10.78), (2.481, 5.989, 10.78), (1.265, 6.358, 10.78), (3.609e-08, 6.483, 10.78), (-2.542, 12.78, 12.78), (-4.986, 12.04, 12.78), (-7.239, 10.83, 12.78), (-9.214, 9.214, 12.78), (-10.83, 7.239, 12.78), (-12.04, 4.986, 12.78), (-12.78, 2.542, 12.78), (-13.03, 1.146e-07, 12.78), (-12.78, -2.542, 12.78), (-12.04, -4.986, 12.78), (-10.83, -7.239, 12.78), (-9.214, -9.214, 12.78), (-7.239, -10.83, 12.78), (-4.986, -12.04, 12.78), (-2.542, -12.78, 12.78), (-2.108e-07, -13.03, 12.78), (2.542, -12.78, 12.78), (4.986, -12.04, 12.78), (7.239, -10.83, 12.78), (9.214, -9.214, 12.78), (10.83, -7.239, 12.78), (12.04, -4.986, 12.78), (12.78, -2.542, 12.78), (13.03, 1.146e-07, 12.78), (12.78, 2.542, 12.78), (12.04, 4.986, 12.78), (10.83, 7.239, 12.78), (9.214, 9.214, 12.78), (7.239, 10.83, 12.78), (4.986, 12.04, 12.78), (2.542, 12.78, 12.78), (-2.108e-07, 13.03, 12.78), (-3.278, 16.48, 15.33), (-6.43, 15.52, 15.33), (-9.335, 13.97, 15.33), (-11.88, 11.88, 15.33), (-13.97, 9.335, 15.33), (-15.52, 6.43, 15.33), (-16.48, 3.278, 15.33), (-16.8, 1.219e-07, 15.33), (-16.48, -3.278, 15.33), (-15.52, -6.43, 15.33), (-13.97, -9.335, 15.33), (-11.88, -11.88, 15.33), (-9.335, -13.97, 15.33), (-6.43, -15.52, 15.33), (-3.278, -16.48, 15.33), (-1.405e-07, -16.8, 15.33), (3.278, -16.48, 15.33), (6.43, -15.52, 15.33), (9.335, -13.97, 15.33), (11.88, -11.88, 15.33), (13.97, -9.335, 15.33), (15.52, -6.43, 15.33), (16.48, -3.278, 15.33), (16.8, 1.219e-07, 15.33), (16.48, 3.278, 15.33), (15.52, 6.43, 15.33), (13.97, 9.335, 15.33), (11.88, 11.88, 15.33), (9.335, 13.97, 15.33), (6.43, 15.52, 15.33), (3.278, 16.48, 15.33), (-1.405e-07, 16.8, 15.33), (-3.593, 18.06, 17.87), (-7.048, 17.02, 17.87), (-10.23, 15.31, 17.87), (-13.02, 13.02, 17.87), (-15.31, 10.23, 17.87), (-17.02, 7.048, 17.87), (-18.06, 3.593, 17.87), (-18.42, 1.451e-07, 17.87), (-18.06, -3.593, 17.87), (-17.02, -7.048, 17.87), (-15.31, -10.23, 17.87), (-13.02, -13.02, 17.87), (-10.23, -15.31, 17.87), (-7.048, -17.02, 17.87), (-3.593, -18.06, 17.87), (-8.839e-08, -18.42, 17.87), (3.593, -18.06, 17.87), (7.048, -17.02, 17.87), (10.23, -15.31, 17.87), (13.02, -13.02, 17.87), (15.31, -10.23, 17.87), (17.02, -7.048, 17.87), (18.06, -3.593, 17.87), (18.42, 1.451e-07, 17.87), (18.06, 3.593, 17.87), (17.02, 7.048, 17.87), (15.31, 10.23, 17.87), (13.02, 13.02, 17.87), (10.23, 15.31, 17.87), (7.048, 17.02, 17.87), (3.593, 18.06, 17.87), (-8.839e-08, 18.42, 17.87), (-3.676, 18.48, 21.0), (-7.21, 17.41, 21.0), (-10.47, 15.67, 21.0), (-13.32, 13.32, 21.0), (-15.67, 10.47, 21.0), (-17.41, 7.21, 21.0), (-18.48, 3.676, 21.0), (-18.84, 1.43e-07, 21.0), (-18.48, -3.676, 21.0), (-17.41, -7.21, 21.0), (-15.67, -10.47, 21.0), (-13.32, -13.32, 21.0), (-10.47, -15.67, 21.0), (-7.21, -17.41, 21.0), (-3.676, -18.48, 21.0), (-6.843e-08, -18.84, 21.0), (3.676, -18.48, 21.0), (7.21, -17.41, 21.0), (10.47, -15.67, 21.0), (13.32, -13.32, 21.0), (15.67, -10.47, 21.0), (17.41, -7.21, 21.0), (18.48, -3.676, 21.0), (18.84, 1.43e-07, 21.0), (18.48, 3.676, 21.0), (17.41, 7.21, 21.0), (15.67, 10.47, 21.0), (13.32, 13.32, 21.0), (10.47, 15.67, 21.0), (7.21, 17.41, 21.0), (3.676, 18.48, 21.0), (-6.843e-08, 18.84, 21.0), (-3.384, 17.01, 23.91), (-6.639, 16.03, 23.91), (-9.638, 14.42, 23.91), (-12.27, 12.27, 23.91), (-14.42, 9.638, 23.91), (-16.03, 6.639, 23.91), (-17.01, 3.384, 23.91), (-17.35, 1.316e-07, 23.91), (-17.01, -3.384, 23.91), (-16.03, -6.639, 23.91), (-14.42, -9.638, 23.91), (-12.27, -12.27, 23.91), (-9.638, -14.42, 23.91), (-6.639, -16.03, 23.91), (-3.384, -17.01, 23.91), (-1.352e-07, -17.35, 23.91), (3.384, -17.01, 23.91), (6.639, -16.03, 23.91), (9.638, -14.42, 23.91), (12.27, -12.27, 23.91), (14.42, -9.638, 23.91), (16.03, -6.639, 23.91), (17.01, -3.384, 23.91), (17.35, 1.316e-07, 23.91), (17.01, 3.384, 23.91), (16.03, 6.639, 23.91), (14.42, 9.638, 23.91), (12.27, 12.27, 23.91), (9.638, 14.42, 23.91), (6.639, 16.03, 23.91), (3.384, 17.01, 23.91), (-1.352e-07, 17.35, 23.91), (-2.87, 14.43, 26.1), (-5.63, 13.59, 26.1), (-8.174, 12.23, 26.1), (-10.4, 10.4, 26.1), (-12.23, 8.174, 26.1), (-13.59, 5.63, 26.1), (-14.43, 2.87, 26.1), (-14.71, 1.388e-07, 26.1), (-14.43, -2.87, 26.1), (-13.59, -5.63, 26.1), (-12.23, -8.174, 26.1), (-10.4, -10.4, 26.1), (-8.174, -12.23, 26.1), (-5.63, -13.59, 26.1), (-2.87, -14.43, 26.1), (-1.685e-07, -14.71, 26.1), (2.87, -14.43, 26.1), (5.63, -13.59, 26.1), (8.174, -12.23, 26.1), (10.4, -10.4, 26.1), (12.23, -8.174, 26.1), (13.59, -5.63, 26.1), (14.43, -2.87, 26.1), (14.71, 1.388e-07, 26.1), (14.43, 2.87, 26.1), (13.59, 5.63, 26.1), (12.23, 8.174, 26.1), (10.4, 10.4, 26.1), (8.174, 12.23, 26.1), (5.63, 13.59, 26.1), (2.87, 14.43, 26.1), (-1.685e-07, 14.71, 26.1), (-1.865, 9.376, 28.28), (-3.659, 8.832, 28.28), (-5.311, 7.949, 28.28), (-6.76, 6.76, 28.28), (-7.949, 5.311, 28.28), (-8.832, 3.659, 28.28), (-9.376, 1.865, 28.28), (-9.56, 1.006e-07, 28.28), (-9.376, -1.865, 28.28), (-8.832, -3.659, 28.28), (-7.949, -5.311, 28.28), (-6.76, -6.76, 28.28), (-5.311, -7.949, 28.28), (-3.659, -8.832, 28.28), (-1.865, -9.376, 28.28), (-2.835e-07, -9.56, 28.28), (1.865, -9.376, 28.28), (3.659, -8.832, 28.28), (5.311, -7.949, 28.28), (6.76, -6.76, 28.28), (7.949, -5.311, 28.28), (8.832, -3.659, 28.28), (9.376, -1.865, 28.28), (9.56, 1.006e-07, 28.28), (9.376, 1.865, 28.28), (8.832, 3.659, 28.28), (7.949, 5.311, 28.28), (6.76, 6.76, 28.28), (5.311, 7.949, 28.28), (3.659, 8.832, 28.28), (1.865, 9.376, 28.28), (-2.835e-07, 9.56, 28.28), (-4.172e-07, 0.0, 29.46), (-3.576e-07, 0.0, 29.46), (-3.576e-07, 0.0, 29.46), (-4.768e-07, 0.0, 29.46), (-4.768e-07, 1.192e-07, 29.46), (-4.768e-07, 1.192e-07, 29.46), (-4.768e-07, 5.96e-08, 29.46), (-4.768e-07, 7.451e-08, 29.46), (-4.768e-07, 5.96e-08, 29.46), (-4.768e-07, 1.192e-07, 29.46), (-4.768e-07, 1.192e-07, 29.46), (-4.768e-07, 0.0, 29.46), (-3.576e-07, 0.0, 29.46), (-3.576e-07, 0.0, 29.46), (-4.172e-07, 0.0, 29.46), (-4.024e-07, 0.0, 29.46), (-4.172e-07, 0.0, 29.46), (-3.576e-07, 0.0, 29.46), (-3.576e-07, 0.0, 29.46), (-4.768e-07, 0.0, 29.46), (-4.768e-07, 1.192e-07, 29.46), (-4.768e-07, 1.192e-07, 29.46), (-4.768e-07, 5.96e-08, 29.46), (-4.768e-07, 7.451e-08, 29.46), (-4.768e-07, 5.96e-08, 29.46), (-4.768e-07, 1.192e-07, 29.46), (-4.768e-07, 1.192e-07, 29.46), (-4.768e-07, 0.0, 29.46), (-3.576e-07, 0.0, 29.46), (-3.576e-07, 0.0, 29.46), (-4.172e-07, 0.0, 29.46), (-4.024e-07, 0.0, 29.46)], [], [(26, 27, 59, 58), (13, 14, 46, 45), (0, 1, 33, 32), (27, 28, 60, 59), (14, 15, 47, 46), (1, 2, 34, 33), (28, 29, 61, 60), (15, 16, 48, 47), (2, 3, 35, 34), (29, 30, 62, 61), (16, 17, 49, 48), (3, 4, 36, 35), (30, 31, 63, 62), (17, 18, 50, 49), (4, 5, 37, 36), (18, 19, 51, 50), (5, 6, 38, 37), (19, 20, 52, 51), (6, 7, 39, 38), (20, 21, 53, 52), (7, 8, 40, 39), (21, 22, 54, 53), (8, 9, 41, 40), (22, 23, 55, 54), (9, 10, 42, 41), (23, 24, 56, 55), (10, 11, 43, 42), (24, 25, 57, 56), (11, 12, 44, 43), (25, 26, 58, 57), (12, 13, 45, 44), (31, 0, 32, 63), (53, 54, 86, 85), (40, 41, 73, 72), (54, 55, 87, 86), (41, 42, 74, 73), (55, 56, 88, 87), (42, 43, 75, 74), (56, 57, 89, 88), (43, 44, 76, 75), (57, 58, 90, 89), (44, 45, 77, 76), (63, 32, 64, 95), (58, 59, 91, 90), (45, 46, 78, 77), (32, 33, 65, 64), (59, 60, 92, 91), (46, 47, 79, 78), (33, 34, 66, 65), (60, 61, 93, 92), (47, 48, 80, 79), (34, 35, 67, 66), (61, 62, 94, 93), (48, 49, 81, 80), (35, 36, 68, 67), (62, 63, 95, 94), (49, 50, 82, 81), (36, 37, 69, 68), (50, 51, 83, 82), (37, 38, 70, 69), (51, 52, 84, 83), (38, 39, 71, 70), (52, 53, 85, 84), (39, 40, 72, 71), (88, 89, 121, 120), (75, 76, 108, 107), (89, 90, 122, 121), (76, 77, 109, 108), (95, 64, 96, 127), (90, 91, 123, 122), (77, 78, 110, 109), (64, 65, 97, 96), (91, 92, 124, 123), (78, 79, 111, 110), (65, 66, 98, 97), (92, 93, 125, 124), (79, 80, 112, 111), (66, 67, 99, 98), (93, 94, 126, 125), (80, 81, 113, 112), (67, 68, 100, 99), (94, 95, 127, 126), (81, 82, 114, 113), (68, 69, 101, 100), (82, 83, 115, 114), (69, 70, 102, 101), (83, 84, 116, 115), (70, 71, 103, 102), (84, 85, 117, 116), (71, 72, 104, 103), (85, 86, 118, 117), (72, 73, 105, 104), (86, 87, 119, 118), (73, 74, 106, 105), (87, 88, 120, 119), (74, 75, 107, 106), (96, 97, 129, 128), (123, 124, 156, 155), (110, 111, 143, 142), (97, 98, 130, 129), (124, 125, 157, 156), (111, 112, 144, 143), (98, 99, 131, 130), (125, 126, 158, 157), (112, 113, 145, 144), (99, 100, 132, 131), (126, 127, 159, 158), (113, 114, 146, 145), (100, 101, 133, 132), (114, 115, 147, 146), (101, 102, 134, 133), (115, 116, 148, 147), (102, 103, 135, 134), (116, 117, 149, 148), (103, 104, 136, 135), (117, 118, 150, 149), (104, 105, 137, 136), (118, 119, 151, 150), (105, 106, 138, 137), (119, 120, 152, 151), (106, 107, 139, 138), (120, 121, 153, 152), (107, 108, 140, 139), (121, 122, 154, 153), (108, 109, 141, 140), (127, 96, 128, 159), (122, 123, 155, 154), (109, 110, 142, 141), (131, 132, 164, 163), (158, 159, 191, 190), (145, 146, 178, 177), (132, 133, 165, 164), (146, 147, 179, 178), (133, 134, 166, 165), (147, 148, 180, 179), (134, 135, 167, 166), (148, 149, 181, 180), (135, 136, 168, 167), (149, 150, 182, 181), (136, 137, 169, 168), (150, 151, 183, 182), (137, 138, 170, 169), (151, 152, 184, 183), (138, 139, 171, 170), (152, 153, 185, 184), (139, 140, 172, 171), (153, 154, 186, 185), (140, 141, 173, 172), (159, 128, 160, 191), (154, 155, 187, 186), (141, 142, 174, 173), (128, 129, 161, 160), (155, 156, 188, 187), (142, 143, 175, 174), (129, 130, 162, 161), (156, 157, 189, 188), (143, 144, 176, 175), (130, 131, 163, 162), (157, 158, 190, 189), (144, 145, 177, 176), (166, 167, 199, 198), (180, 181, 213, 212), (167, 168, 200, 199), (181, 182, 214, 213), (168, 169, 201, 200), (182, 183, 215, 214), (169, 170, 202, 201), (183, 184, 216, 215), (170, 171, 203, 202), (184, 185, 217, 216), (171, 172, 204, 203), (185, 186, 218, 217), (172, 173, 205, 204), (191, 160, 192, 223), (186, 187, 219, 218), (173, 174, 206, 205), (160, 161, 193, 192), (187, 188, 220, 219), (174, 175, 207, 206), (161, 162, 194, 193), (188, 189, 221, 220), (175, 176, 208, 207), (162, 163, 195, 194), (189, 190, 222, 221), (176, 177, 209, 208), (163, 164, 196, 195), (190, 191, 223, 222), (177, 178, 210, 209), (164, 165, 197, 196), (178, 179, 211, 210), (165, 166, 198, 197), (179, 180, 212, 211), (201, 202, 234, 233), (215, 216, 248, 247), (202, 203, 235, 234), (216, 217, 249, 248), (203, 204, 236, 235), (217, 218, 250, 249), (204, 205, 237, 236), (223, 192, 224, 255), (218, 219, 251, 250), (205, 206, 238, 237), (192, 193, 225, 224), (219, 220, 252, 251), (206, 207, 239, 238), (193, 194, 226, 225), (220, 221, 253, 252), (207, 208, 240, 239), (194, 195, 227, 226), (221, 222, 254, 253), (208, 209, 241, 240), (195, 196, 228, 227), (222, 223, 255, 254), (209, 210, 242, 241), (196, 197, 229, 228), (210, 211, 243, 242), (197, 198, 230, 229), (211, 212, 244, 243), (198, 199, 231, 230), (212, 213, 245, 244), (199, 200, 232, 231), (213, 214, 246, 245), (200, 201, 233, 232), (214, 215, 247, 246), (236, 237, 269, 268), (255, 224, 256, 287), (250, 251, 283, 282), (237, 238, 270, 269), (224, 225, 257, 256), (251, 252, 284, 283), (238, 239, 271, 270), (225, 226, 258, 257), (252, 253, 285, 284), (239, 240, 272, 271), (226, 227, 259, 258), (253, 254, 286, 285), (240, 241, 273, 272), (227, 228, 260, 259), (254, 255, 287, 286), (241, 242, 274, 273), (228, 229, 261, 260), (242, 243, 275, 274), (229, 230, 262, 261), (243, 244, 276, 275), (230, 231, 263, 262), (244, 245, 277, 276), (231, 232, 264, 263), (245, 246, 278, 277), (232, 233, 265, 264), (246, 247, 279, 278), (233, 234, 266, 265), (247, 248, 280, 279), (234, 235, 267, 266), (248, 249, 281, 280), (235, 236, 268, 267), (249, 250, 282, 281), (271, 272, 304, 303), (258, 259, 291, 290), (285, 286, 318, 317), (272, 273, 305, 304), (259, 260, 292, 291), (286, 287, 319, 318), (273, 274, 306, 305), (260, 261, 293, 292), (274, 275, 307, 306), (261, 262, 294, 293), (275, 276, 308, 307), (262, 263, 295, 294), (276, 277, 309, 308), (263, 264, 296, 295), (277, 278, 310, 309), (264, 265, 297, 296), (278, 279, 311, 310), (265, 266, 298, 297), (279, 280, 312, 311), (266, 267, 299, 298), (280, 281, 313, 312), (267, 268, 300, 299), (281, 282, 314, 313), (268, 269, 301, 300), (287, 256, 288, 319), (282, 283, 315, 314), (269, 270, 302, 301), (256, 257, 289, 288), (283, 284, 316, 315), (270, 271, 303, 302), (257, 258, 290, 289), (284, 285, 317, 316)])
me_cylinder_002.polygons.foreach_set('use_smooth', [True] * 288)
_uv = me_cylinder_002.uv_layers.new(name='UVMap')
_uv.uv.foreach_set('vector', [0.7492, 0.001666, 0.718, 0.001666, 0.718, 0.06441, 0.7492, 0.06441, 0.1563, 0.001666, 0.1251, 0.001666, 0.1251, 0.06441, 0.1563, 0.06441, 0.5619, 0.001666, 0.5307, 0.001666, 0.5307, 0.06441, 0.5619, 0.06441, 0.718, 0.001666, 0.6868, 0.001666, 0.6868, 0.06441, 0.718, 0.06441, 0.1251, 0.001666, 0.09387, 0.001666, 0.09387, 0.06441, 0.1251, 0.06441, 0.5307, 0.001666, 0.4995, 0.001666, 0.4995, 0.06441, 0.5307, 0.06441, 0.6868, 0.001666, 0.6555, 0.001666, 0.6555, 0.06441, 0.6868, 0.06441, 0.09387, 0.001666, 0.06266, 0.001666, 0.06266, 0.06441, 0.09387, 0.06441, 0.4995, 0.001666, 0.4683, 0.001666, 0.4683, 0.06441, 0.4995, 0.06441, 0.6555, 0.001666, 0.6243, 0.001666, 0.6243, 0.06441, 0.6555, 0.06441, 0.06266, 0.001666, 0.03146, 0.001666, 0.03146, 0.06441, 0.06266, 0.06441, 0.4683, 0.001666, 0.4371, 0.001666, 0.4371, 0.06441, 0.4683, 0.06441, 0.6243, 0.001666, 0.5931, 0.001666, 0.5931, 0.06441, 0.6243, 0.06441, 0.03146, 0.001666, 0.0002531, 0.001666, 0.0002531, 0.06441, 0.03146, 0.06441, 0.4371, 0.001666, 0.4059, 0.001666, 0.4059, 0.06441, 0.4371, 0.06441, 0.9988, 0.001666, 0.9676, 0.001666, 0.9676, 0.06441, 0.9988, 0.06441, 0.4059, 0.001666, 0.3747, 0.001666, 0.3747, 0.06441, 0.4059, 0.06441, 0.9676, 0.001666, 0.9364, 0.001666, 0.9364, 0.06441, 0.9676, 0.06441, 0.3747, 0.001666, 0.3435, 0.001666, 0.3435, 0.06441, 0.3747, 0.06441, 0.9364, 0.001666, 0.9052, 0.001666, 0.9052, 0.06441, 0.9364, 0.06441, 0.3435, 0.001666, 0.3123, 0.001666, 0.3123, 0.06441, 0.3435, 0.06441, 0.9052, 0.001666, 0.874, 0.001666, 0.874, 0.06441, 0.9052, 0.06441, 0.3123, 0.001666, 0.2811, 0.001666, 0.2811, 0.06441, 0.3123, 0.06441, 0.874, 0.001666, 0.8428, 0.001666, 0.8428, 0.06441, 0.874, 0.06441, 0.2811, 0.001666, 0.2499, 0.001666, 0.2499, 0.06441, 0.2811, 0.06441, 0.8428, 0.001666, 0.8116, 0.001666, 0.8116, 0.06441, 0.8428, 0.06441, 0.2499, 0.001666, 0.2187, 0.001666, 0.2187, 0.06441, 0.2499, 0.06441, 0.8116, 0.001666, 0.7804, 0.001666, 0.7804, 0.06441, 0.8116, 0.06441, 0.2187, 0.001666, 0.1875, 0.001666, 0.1875, 0.06441, 0.2187, 0.06441, 0.7804, 0.001666, 0.7492, 0.001666, 0.7492, 0.06441, 0.7804, 0.06441, 0.1875, 0.001666, 0.1563, 0.001666, 0.1563, 0.06441, 0.1875, 0.06441, 0.5931, 0.001666, 0.5619, 0.001666, 0.5619, 0.06441, 0.5931, 0.06441, 0.9052, 0.06441, 0.874, 0.06441, 0.874, 0.2271, 0.9052, 0.2271, 0.3123, 0.06441, 0.2811, 0.06441, 0.2811, 0.2271, 0.3123, 0.2271, 0.874, 0.06441, 0.8428, 0.06441, 0.8428, 0.2271, 0.874, 0.2271, 0.2811, 0.06441, 0.2499, 0.06441, 0.2499, 0.2271, 0.2811, 0.2271, 0.8428, 0.06441, 0.8116, 0.06441, 0.8116, 0.2271, 0.8428, 0.2271, 0.2499, 0.06441, 0.2187, 0.06441, 0.2187, 0.2271, 0.2499, 0.2271, 0.8116, 0.06441, 0.7804, 0.06441, 0.7804, 0.2271, 0.8116, 0.2271, 0.2187, 0.06441, 0.1875, 0.06441, 0.1875, 0.2271, 0.2187, 0.2271, 0.7804, 0.06441, 0.7492, 0.06441, 0.7492, 0.2271, 0.7804, 0.2271, 0.1875, 0.06441, 0.1563, 0.06441, 0.1563, 0.2271, 0.1875, 0.2271, 0.5931, 0.06441, 0.5619, 0.06441, 0.5619, 0.2271, 0.5931, 0.2271, 0.7492, 0.06441, 0.718, 0.06441, 0.718, 0.2271, 0.7492, 0.2271, 0.1563, 0.06441, 0.1251, 0.06441, 0.1251, 0.2271, 0.1563, 0.2271, 0.5619, 0.06441, 0.5307, 0.06441, 0.5307, 0.2271, 0.5619, 0.2271, 0.718, 0.06441, 0.6868, 0.06441, 0.6868, 0.2271, 0.718, 0.2271, 0.1251, 0.06441, 0.09387, 0.06441, 0.09387, 0.2271, 0.1251, 0.2271, 0.5307, 0.06441, 0.4995, 0.06441, 0.4995, 0.2271, 0.5307, 0.2271, 0.6868, 0.06441, 0.6555, 0.06441, 0.6555, 0.2271, 0.6868, 0.2271, 0.09387, 0.06441, 0.06266, 0.06441, 0.06266, 0.2271, 0.09387, 0.2271, 0.4995, 0.06441, 0.4683, 0.06441, 0.4683, 0.2271, 0.4995, 0.2271, 0.6555, 0.06441, 0.6243, 0.06441, 0.6243, 0.2271, 0.6555, 0.2271, 0.06266, 0.06441, 0.03146, 0.06441, 0.03146, 0.2271, 0.06266, 0.2271, 0.4683, 0.06441, 0.4371, 0.06441, 0.4371, 0.2271, 0.4683, 0.2271, 0.6243, 0.06441, 0.5931, 0.06441, 0.5931, 0.2271, 0.6243, 0.2271, 0.03146, 0.06441, 0.0002531, 0.06441, 0.0002531, 0.2271, 0.03146, 0.2271, 0.4371, 0.06441, 0.4059, 0.06441, 0.4059, 0.2271, 0.4371, 0.2271, 0.9988, 0.06441, 0.9676, 0.06441, 0.9676, 0.2271, 0.9988, 0.2271, 0.4059, 0.06441, 0.3747, 0.06441, 0.3747, 0.2271, 0.4059, 0.2271, 0.9676, 0.06441, 0.9364, 0.06441, 0.9364, 0.2271, 0.9676, 0.2271, 0.3747, 0.06441, 0.3435, 0.06441, 0.3435, 0.2271, 0.3747, 0.2271, 0.9364, 0.06441, 0.9052, 0.06441, 0.9052, 0.2271, 0.9364, 0.2271, 0.3435, 0.06441, 0.3123, 0.06441, 0.3123, 0.2271, 0.3435, 0.2271, 0.8116, 0.2271, 0.7804, 0.2271, 0.7804, 0.3352, 0.8116, 0.3352, 0.2187, 0.2271, 0.1875, 0.2271, 0.1875, 0.3352, 0.2187, 0.3352, 0.7804, 0.2271, 0.7492, 0.2271, 0.7492, 0.3352, 0.7804, 0.3352, 0.1875, 0.2271, 0.1563, 0.2271, 0.1563, 0.3352, 0.1875, 0.3352, 0.5931, 0.2271, 0.5619, 0.2271, 0.5619, 0.3352, 0.5931, 0.3352, 0.7492, 0.2271, 0.718, 0.2271, 0.718, 0.3352, 0.7492, 0.3352, 0.1563, 0.2271, 0.1251, 0.2271, 0.1251, 0.3352, 0.1563, 0.3352, 0.5619, 0.2271, 0.5307, 0.2271, 0.5307, 0.3352, 0.5619, 0.3352, 0.718, 0.2271, 0.6868, 0.2271, 0.6868, 0.3352, 0.718, 0.3352, 0.1251, 0.2271, 0.09387, 0.2271, 0.09387, 0.3352, 0.1251, 0.3352, 0.5307, 0.2271, 0.4995, 0.2271, 0.4995, 0.3352, 0.5307, 0.3352, 0.6868, 0.2271, 0.6555, 0.2271, 0.6555, 0.3352, 0.6868, 0.3352, 0.09387, 0.2271, 0.06266, 0.2271, 0.06266, 0.3352, 0.09387, 0.3352, 0.4995, 0.2271, 0.4683, 0.2271, 0.4683, 0.3352, 0.4995, 0.3352, 0.6555, 0.2271, 0.6243, 0.2271, 0.6243, 0.3352, 0.6555, 0.3352, 0.06266, 0.2271, 0.03146, 0.2271, 0.03146, 0.3352, 0.06266, 0.3352, 0.4683, 0.2271, 0.4371, 0.2271, 0.4371, 0.3352, 0.4683, 0.3352, 0.6243, 0.2271, 0.5931, 0.2271, 0.5931, 0.3352, 0.6243, 0.3352, 0.03146, 0.2271, 0.0002531, 0.2271, 0.0002531, 0.3352, 0.03146, 0.3352, 0.4371, 0.2271, 0.4059, 0.2271, 0.4059, 0.3352, 0.4371, 0.3352, 0.9988, 0.2271, 0.9676, 0.2271, 0.9676, 0.3352, 0.9988, 0.3352, 0.4059, 0.2271, 0.3747, 0.2271, 0.3747, 0.3352, 0.4059, 0.3352, 0.9676, 0.2271, 0.9364, 0.2271, 0.9364, 0.3352, 0.9676, 0.3352, 0.3747, 0.2271, 0.3435, 0.2271, 0.3435, 0.3352, 0.3747, 0.3352, 0.9364, 0.2271, 0.9052, 0.2271, 0.9052, 0.3352, 0.9364, 0.3352, 0.3435, 0.2271, 0.3123, 0.2271, 0.3123, 0.3352, 0.3435, 0.3352, 0.9052, 0.2271, 0.874, 0.2271, 0.874, 0.3352, 0.9052, 0.3352, 0.3123, 0.2271, 0.2811, 0.2271, 0.2811, 0.3352, 0.3123, 0.3352, 0.874, 0.2271, 0.8428, 0.2271, 0.8428, 0.3352, 0.874, 0.3352, 0.2811, 0.2271, 0.2499, 0.2271, 0.2499, 0.3352, 0.2811, 0.3352, 0.8428, 0.2271, 0.8116, 0.2271, 0.8116, 0.3352, 0.8428, 0.3352, 0.2499, 0.2271, 0.2187, 0.2271, 0.2187, 0.3352, 0.2499, 0.3352, 0.5619, 0.3352, 0.5307, 0.3352, 0.5307, 0.4069, 0.5619, 0.4069, 0.718, 0.3352, 0.6868, 0.3352, 0.6868, 0.4069, 0.718, 0.4069, 0.1251, 0.3352, 0.09387, 0.3352, 0.09387, 0.4069, 0.1251, 0.4069, 0.5307, 0.3352, 0.4995, 0.3352, 0.4995, 0.4069, 0.5307, 0.4069, 0.6868, 0.3352, 0.6555, 0.3352, 0.6555, 0.4069, 0.6868, 0.4069, 0.09387, 0.3352, 0.06266, 0.3352, 0.06266, 0.4069, 0.09387, 0.4069, 0.4995, 0.3352, 0.4683, 0.3352, 0.4683, 0.4069, 0.4995, 0.4069, 0.6555, 0.3352, 0.6243, 0.3352, 0.6243, 0.4069, 0.6555, 0.4069, 0.06266, 0.3352, 0.03146, 0.3352, 0.03146, 0.4069, 0.06266, 0.4069, 0.4683, 0.3352, 0.4371, 0.3352, 0.4371, 0.4069, 0.4683, 0.4069, 0.6243, 0.3352, 0.5931, 0.3352, 0.5931, 0.4069, 0.6243, 0.4069, 0.03146, 0.3352, 0.0002531, 0.3352, 0.0002531, 0.4069, 0.03146, 0.4069, 0.4371, 0.3352, 0.4059, 0.3352, 0.4059, 0.4069, 0.4371, 0.4069, 0.9988, 0.3352, 0.9676, 0.3352, 0.9676, 0.4069, 0.9988, 0.4069, 0.4059, 0.3352, 0.3747, 0.3352, 0.3747, 0.4069, 0.4059, 0.4069, 0.9676, 0.3352, 0.9364, 0.3352, 0.9364, 0.4069, 0.9676, 0.4069, 0.3747, 0.3352, 0.3435, 0.3352, 0.3435, 0.4069, 0.3747, 0.4069, 0.9364, 0.3352, 0.9052, 0.3352, 0.9052, 0.4069, 0.9364, 0.4069, 0.3435, 0.3352, 0.3123, 0.3352, 0.3123, 0.4069, 0.3435, 0.4069, 0.9052, 0.3352, 0.874, 0.3352, 0.874, 0.4069, 0.9052, 0.4069, 0.3123, 0.3352, 0.2811, 0.3352, 0.2811, 0.4069, 0.3123, 0.4069, 0.874, 0.3352, 0.8428, 0.3352, 0.8428, 0.4069, 0.874, 0.4069, 0.2811, 0.3352, 0.2499, 0.3352, 0.2499, 0.4069, 0.2811, 0.4069, 0.8428, 0.3352, 0.8116, 0.3352, 0.8116, 0.4069, 0.8428, 0.4069, 0.2499, 0.3352, 0.2187, 0.3352, 0.2187, 0.4069, 0.2499, 0.4069, 0.8116, 0.3352, 0.7804, 0.3352, 0.7804, 0.4069, 0.8116, 0.4069, 0.2187, 0.3352, 0.1875, 0.3352, 0.1875, 0.4069, 0.2187, 0.4069, 0.7804, 0.3352, 0.7492, 0.3352, 0.7492, 0.4069, 0.7804, 0.4069, 0.1875, 0.3352, 0.1563, 0.3352, 0.1563, 0.4069, 0.1875, 0.4069, 0.5931, 0.3352, 0.5619, 0.3352, 0.5619, 0.4069, 0.5931, 0.4069, 0.7492, 0.3352, 0.718, 0.3352, 0.718, 0.4069, 0.7492, 0.4069, 0.1563, 0.3352, 0.1251, 0.3352, 0.1251, 0.4069, 0.1563, 0.4069, 0.4683, 0.4069, 0.4371, 0.4069, 0.4371, 0.4819, 0.4683, 0.4819, 0.6243, 0.4069, 0.5931, 0.4069, 0.5931, 0.4819, 0.6243, 0.4819, 0.03146, 0.4069, 0.0002531, 0.4069, 0.0002531, 0.4819, 0.03146, 0.4819, 0.4371, 0.4069, 0.4059, 0.4069, 0.4059, 0.4819, 0.4371, 0.4819, 0.9988, 0.4069, 0.9676, 0.4069, 0.9676, 0.4819, 0.9988, 0.4819, 0.4059, 0.4069, 0.3747, 0.4069, 0.3747, 0.4819, 0.4059, 0.4819, 0.9676, 0.4069, 0.9364, 0.4069, 0.9364, 0.4819, 0.9676, 0.4819, 0.3747, 0.4069, 0.3435, 0.4069, 0.3435, 0.4819, 0.3747, 0.4819, 0.9364, 0.4069, 0.9052, 0.4069, 0.9052, 0.4819, 0.9364, 0.4819, 0.3435, 0.4069, 0.3123, 0.4069, 0.3123, 0.4819, 0.3435, 0.4819, 0.9052, 0.4069, 0.874, 0.4069, 0.874, 0.4819, 0.9052, 0.4819, 0.3123, 0.4069, 0.2811, 0.4069, 0.2811, 0.4819, 0.3123, 0.4819, 0.874, 0.4069, 0.8428, 0.4069, 0.8428, 0.4819, 0.874, 0.4819, 0.2811, 0.4069, 0.2499, 0.4069, 0.2499, 0.4819, 0.2811, 0.4819, 0.8428, 0.4069, 0.8116, 0.4069, 0.8116, 0.4819, 0.8428, 0.4819, 0.2499, 0.4069, 0.2187, 0.4069, 0.2187, 0.4819, 0.2499, 0.4819, 0.8116, 0.4069, 0.7804, 0.4069, 0.7804, 0.4819, 0.8116, 0.4819, 0.2187, 0.4069, 0.1875, 0.4069, 0.1875, 0.4819, 0.2187, 0.4819, 0.7804, 0.4069, 0.7492, 0.4069, 0.7492, 0.4819, 0.7804, 0.4819, 0.1875, 0.4069, 0.1563, 0.4069, 0.1563, 0.4819, 0.1875, 0.4819, 0.5931, 0.4069, 0.5619, 0.4069, 0.5619, 0.4819, 0.5931, 0.4819, 0.7492, 0.4069, 0.718, 0.4069, 0.718, 0.4819, 0.7492, 0.4819, 0.1563, 0.4069, 0.1251, 0.4069, 0.1251, 0.4819, 0.1563, 0.4819, 0.5619, 0.4069, 0.5307, 0.4069, 0.5307, 0.4819, 0.5619, 0.4819, 0.718, 0.4069, 0.6868, 0.4069, 0.6868, 0.4819, 0.718, 0.4819, 0.1251, 0.4069, 0.09387, 0.4069, 0.09387, 0.4819, 0.1251, 0.4819, 0.5307, 0.4069, 0.4995, 0.4069, 0.4995, 0.4819, 0.5307, 0.4819, 0.6868, 0.4069, 0.6555, 0.4069, 0.6555, 0.4819, 0.6868, 0.4819, 0.09387, 0.4069, 0.06266, 0.4069, 0.06266, 0.4819, 0.09387, 0.4819, 0.4995, 0.4069, 0.4683, 0.4069, 0.4683, 0.4819, 0.4995, 0.4819, 0.6555, 0.4069, 0.6243, 0.4069, 0.6243, 0.4819, 0.6555, 0.4819, 0.06266, 0.4069, 0.03146, 0.4069, 0.03146, 0.4819, 0.06266, 0.4819, 0.3747, 0.4819, 0.3435, 0.4819, 0.3435, 0.5596, 0.3747, 0.5596, 0.9364, 0.4819, 0.9052, 0.4819, 0.9052, 0.5596, 0.9364, 0.5596, 0.3435, 0.4819, 0.3123, 0.4819, 0.3123, 0.5596, 0.3435, 0.5596, 0.9052, 0.4819, 0.874, 0.4819, 0.874, 0.5596, 0.9052, 0.5596, 0.3123, 0.4819, 0.2811, 0.4819, 0.2811, 0.5596, 0.3123, 0.5596, 0.874, 0.4819, 0.8428, 0.4819, 0.8428, 0.5596, 0.874, 0.5596, 0.2811, 0.4819, 0.2499, 0.4819, 0.2499, 0.5596, 0.2811, 0.5596, 0.8428, 0.4819, 0.8116, 0.4819, 0.8116, 0.5596, 0.8428, 0.5596, 0.2499, 0.4819, 0.2187, 0.4819, 0.2187, 0.5596, 0.2499, 0.5596, 0.8116, 0.4819, 0.7804, 0.4819, 0.7804, 0.5596, 0.8116, 0.5596, 0.2187, 0.4819, 0.1875, 0.4819, 0.1875, 0.5596, 0.2187, 0.5596, 0.7804, 0.4819, 0.7492, 0.4819, 0.7492, 0.5596, 0.7804, 0.5596, 0.1875, 0.4819, 0.1563, 0.4819, 0.1563, 0.5596, 0.1875, 0.5596, 0.5931, 0.4819, 0.5619, 0.4819, 0.5619, 0.5596, 0.5931, 0.5596, 0.7492, 0.4819, 0.718, 0.4819, 0.718, 0.5596, 0.7492, 0.5596, 0.1563, 0.4819, 0.1251, 0.4819, 0.1251, 0.5596, 0.1563, 0.5596, 0.5619, 0.4819, 0.5307, 0.4819, 0.5307, 0.5596, 0.5619, 0.5596, 0.718, 0.4819, 0.6868, 0.4819, 0.6868, 0.5596, 0.718, 0.5596, 0.1251, 0.4819, 0.09387, 0.4819, 0.09387, 0.5596, 0.1251, 0.5596, 0.5307, 0.4819, 0.4995, 0.4819, 0.4995, 0.5596, 0.5307, 0.5596, 0.6868, 0.4819, 0.6555, 0.4819, 0.6555, 0.5596, 0.6868, 0.5596, 0.09387, 0.4819, 0.06266, 0.4819, 0.06266, 0.5596, 0.09387, 0.5596, 0.4995, 0.4819, 0.4683, 0.4819, 0.4683, 0.5596, 0.4995, 0.5596, 0.6555, 0.4819, 0.6243, 0.4819, 0.6243, 0.5596, 0.6555, 0.5596, 0.06266, 0.4819, 0.03146, 0.4819, 0.03146, 0.5596, 0.06266, 0.5596, 0.4683, 0.4819, 0.4371, 0.4819, 0.4371, 0.5596, 0.4683, 0.5596, 0.6243, 0.4819, 0.5931, 0.4819, 0.5931, 0.5596, 0.6243, 0.5596, 0.03146, 0.4819, 0.0002531, 0.4819, 0.0002531, 0.5596, 0.03146, 0.5596, 0.4371, 0.4819, 0.4059, 0.4819, 0.4059, 0.5596, 0.4371, 0.5596, 0.9988, 0.4819, 0.9676, 0.4819, 0.9676, 0.5596, 0.9988, 0.5596, 0.4059, 0.4819, 0.3747, 0.4819, 0.3747, 0.5596, 0.4059, 0.5596, 0.9676, 0.4819, 0.9364, 0.4819, 0.9364, 0.5596, 0.9676, 0.5596, 0.2811, 0.5596, 0.2499, 0.5596, 0.2499, 0.6409, 0.2811, 0.6409, 0.8428, 0.5596, 0.8116, 0.5596, 0.8116, 0.6409, 0.8428, 0.6409, 0.2499, 0.5596, 0.2187, 0.5596, 0.2187, 0.6409, 0.2499, 0.6409, 0.8116, 0.5596, 0.7804, 0.5596, 0.7804, 0.6409, 0.8116, 0.6409, 0.2187, 0.5596, 0.1875, 0.5596, 0.1875, 0.6409, 0.2187, 0.6409, 0.7804, 0.5596, 0.7492, 0.5596, 0.7492, 0.6409, 0.7804, 0.6409, 0.1875, 0.5596, 0.1563, 0.5596, 0.1563, 0.6409, 0.1875, 0.6409, 0.5931, 0.5596, 0.5619, 0.5596, 0.5619, 0.6409, 0.5931, 0.6409, 0.7492, 0.5596, 0.718, 0.5596, 0.718, 0.6409, 0.7492, 0.6409, 0.1563, 0.5596, 0.1251, 0.5596, 0.1251, 0.6409, 0.1563, 0.6409, 0.5619, 0.5596, 0.5307, 0.5596, 0.5307, 0.6409, 0.5619, 0.6409, 0.718, 0.5596, 0.6868, 0.5596, 0.6868, 0.6409, 0.718, 0.6409, 0.1251, 0.5596, 0.09387, 0.5596, 0.09387, 0.6409, 0.1251, 0.6409, 0.5307, 0.5596, 0.4995, 0.5596, 0.4995, 0.6409, 0.5307, 0.6409, 0.6868, 0.5596, 0.6555, 0.5596, 0.6555, 0.6409, 0.6868, 0.6409, 0.09387, 0.5596, 0.06266, 0.5596, 0.06266, 0.6409, 0.09387, 0.6409, 0.4995, 0.5596, 0.4683, 0.5596, 0.4683, 0.6409, 0.4995, 0.6409, 0.6555, 0.5596, 0.6243, 0.5596, 0.6243, 0.6409, 0.6555, 0.6409, 0.06266, 0.5596, 0.03146, 0.5596, 0.03146, 0.6409, 0.06266, 0.6409, 0.4683, 0.5596, 0.4371, 0.5596, 0.4371, 0.6409, 0.4683, 0.6409, 0.6243, 0.5596, 0.5931, 0.5596, 0.5931, 0.6409, 0.6243, 0.6409, 0.03146, 0.5596, 0.0002531, 0.5596, 0.0002531, 0.6409, 0.03146, 0.6409, 0.4371, 0.5596, 0.4059, 0.5596, 0.4059, 0.6409, 0.4371, 0.6409, 0.9988, 0.5596, 0.9676, 0.5596, 0.9676, 0.6409, 0.9988, 0.6409, 0.4059, 0.5596, 0.3747, 0.5596, 0.3747, 0.6409, 0.4059, 0.6409, 0.9676, 0.5596, 0.9364, 0.5596, 0.9364, 0.6409, 0.9676, 0.6409, 0.3747, 0.5596, 0.3435, 0.5596, 0.3435, 0.6409, 0.3747, 0.6409, 0.9364, 0.5596, 0.9052, 0.5596, 0.9052, 0.6409, 0.9364, 0.6409, 0.3435, 0.5596, 0.3123, 0.5596, 0.3123, 0.6409, 0.3435, 0.6409, 0.9052, 0.5596, 0.874, 0.5596, 0.874, 0.6409, 0.9052, 0.6409, 0.3123, 0.5596, 0.2811, 0.5596, 0.2811, 0.6409, 0.3123, 0.6409, 0.874, 0.5596, 0.8428, 0.5596, 0.8428, 0.6409, 0.874, 0.6409, 0.1875, 0.6409, 0.1563, 0.6409, 0.1563, 0.7739, 0.1875, 0.7739, 0.5931, 0.6409, 0.5619, 0.6409, 0.5619, 0.7739, 0.5931, 0.7739, 0.7492, 0.6409, 0.718, 0.6409, 0.718, 0.7739, 0.7492, 0.7739, 0.1563, 0.6409, 0.1251, 0.6409, 0.1251, 0.7739, 0.1563, 0.7739, 0.5619, 0.6409, 0.5307, 0.6409, 0.5307, 0.7739, 0.5619, 0.7739, 0.718, 0.6409, 0.6868, 0.6409, 0.6868, 0.7739, 0.718, 0.7739, 0.1251, 0.6409, 0.09387, 0.6409, 0.09387, 0.7739, 0.1251, 0.7739, 0.5307, 0.6409, 0.4995, 0.6409, 0.4995, 0.7739, 0.5307, 0.7739, 0.6868, 0.6409, 0.6555, 0.6409, 0.6555, 0.7739, 0.6868, 0.7739, 0.09387, 0.6409, 0.06266, 0.6409, 0.06266, 0.7739, 0.09387, 0.7739, 0.4995, 0.6409, 0.4683, 0.6409, 0.4683, 0.7739, 0.4995, 0.7739, 0.6555, 0.6409, 0.6243, 0.6409, 0.6243, 0.7739, 0.6555, 0.7739, 0.06266, 0.6409, 0.03146, 0.6409, 0.03146, 0.7739, 0.06266, 0.7739, 0.4683, 0.6409, 0.4371, 0.6409, 0.4371, 0.7739, 0.4683, 0.7739, 0.6243, 0.6409, 0.5931, 0.6409, 0.5931, 0.7739, 0.6243, 0.7739, 0.03146, 0.6409, 0.0002531, 0.6409, 0.0002531, 0.7739, 0.03146, 0.7739, 0.4371, 0.6409, 0.4059, 0.6409, 0.4059, 0.7739, 0.4371, 0.7739, 0.9988, 0.6409, 0.9676, 0.6409, 0.9676, 0.7739, 0.9988, 0.7739, 0.4059, 0.6409, 0.3747, 0.6409, 0.3747, 0.7739, 0.4059, 0.7739, 0.9676, 0.6409, 0.9364, 0.6409, 0.9364, 0.7739, 0.9676, 0.7739, 0.3747, 0.6409, 0.3435, 0.6409, 0.3435, 0.7739, 0.3747, 0.7739, 0.9364, 0.6409, 0.9052, 0.6409, 0.9052, 0.7739, 0.9364, 0.7739, 0.3435, 0.6409, 0.3123, 0.6409, 0.3123, 0.7739, 0.3435, 0.7739, 0.9052, 0.6409, 0.874, 0.6409, 0.874, 0.7739, 0.9052, 0.7739, 0.3123, 0.6409, 0.2811, 0.6409, 0.2811, 0.7739, 0.3123, 0.7739, 0.874, 0.6409, 0.8428, 0.6409, 0.8428, 0.7739, 0.874, 0.7739, 0.2811, 0.6409, 0.2499, 0.6409, 0.2499, 0.7739, 0.2811, 0.7739, 0.8428, 0.6409, 0.8116, 0.6409, 0.8116, 0.7739, 0.8428, 0.7739, 0.2499, 0.6409, 0.2187, 0.6409, 0.2187, 0.7739, 0.2499, 0.7739, 0.8116, 0.6409, 0.7804, 0.6409, 0.7804, 0.7739, 0.8116, 0.7739, 0.2187, 0.6409, 0.1875, 0.6409, 0.1875, 0.7739, 0.2187, 0.7739, 0.7804, 0.6409, 0.7492, 0.6409, 0.7492, 0.7739, 0.7804, 0.7739, 0.09387, 0.7739, 0.06266, 0.7739, 0.06266, 1.003, 0.09387, 1.003, 0.4995, 0.7739, 0.4683, 0.7739, 0.4683, 1.003, 0.4995, 1.003, 0.6555, 0.7739, 0.6243, 0.7739, 0.6243, 1.003, 0.6555, 1.003, 0.06266, 0.7739, 0.03146, 0.7739, 0.03146, 1.003, 0.06266, 1.003, 0.4683, 0.7739, 0.4371, 0.7739, 0.4371, 1.003, 0.4683, 1.003, 0.6243, 0.7739, 0.5931, 0.7739, 0.5931, 1.003, 0.6243, 1.003, 0.03146, 0.7739, 0.0002531, 0.7739, 0.0002531, 1.003, 0.03146, 1.003, 0.4371, 0.7739, 0.4059, 0.7739, 0.4059, 1.003, 0.4371, 1.003, 0.9988, 0.7739, 0.9676, 0.7739, 0.9676, 1.003, 0.9988, 1.003, 0.4059, 0.7739, 0.3747, 0.7739, 0.3747, 1.003, 0.4059, 1.003, 0.9676, 0.7739, 0.9364, 0.7739, 0.9364, 1.003, 0.9676, 1.003, 0.3747, 0.7739, 0.3435, 0.7739, 0.3435, 1.003, 0.3747, 1.003, 0.9364, 0.7739, 0.9052, 0.7739, 0.9052, 1.003, 0.9364, 1.003, 0.3435, 0.7739, 0.3123, 0.7739, 0.3123, 1.003, 0.3435, 1.003, 0.9052, 0.7739, 0.874, 0.7739, 0.874, 1.003, 0.9052, 1.003, 0.3123, 0.7739, 0.2811, 0.7739, 0.2811, 1.003, 0.3123, 1.003, 0.874, 0.7739, 0.8428, 0.7739, 0.8428, 1.003, 0.874, 1.003, 0.2811, 0.7739, 0.2499, 0.7739, 0.2499, 1.003, 0.2811, 1.003, 0.8428, 0.7739, 0.8116, 0.7739, 0.8116, 1.003, 0.8428, 1.003, 0.2499, 0.7739, 0.2187, 0.7739, 0.2187, 1.003, 0.2499, 1.003, 0.8116, 0.7739, 0.7804, 0.7739, 0.7804, 1.003, 0.8116, 1.003, 0.2187, 0.7739, 0.1875, 0.7739, 0.1875, 1.003, 0.2187, 1.003, 0.7804, 0.7739, 0.7492, 0.7739, 0.7492, 1.003, 0.7804, 1.003, 0.1875, 0.7739, 0.1563, 0.7739, 0.1563, 1.003, 0.1875, 1.003, 0.5931, 0.7739, 0.5619, 0.7739, 0.5619, 1.003, 0.5931, 1.003, 0.7492, 0.7739, 0.718, 0.7739, 0.718, 1.003, 0.7492, 1.003, 0.1563, 0.7739, 0.1251, 0.7739, 0.1251, 1.003, 0.1563, 1.003, 0.5619, 0.7739, 0.5307, 0.7739, 0.5307, 1.003, 0.5619, 1.003, 0.718, 0.7739, 0.6868, 0.7739, 0.6868, 1.003, 0.718, 1.003, 0.1251, 0.7739, 0.09387, 0.7739, 0.09387, 1.003, 0.1251, 1.003, 0.5307, 0.7739, 0.4995, 0.7739, 0.4995, 1.003, 0.5307, 1.003, 0.6868, 0.7739, 0.6555, 0.7739, 0.6555, 1.003, 0.6868, 1.003])
me_cylinder_002.update()

# ---- objects
ob_light = bpy.data.objects.new('Light', light_light)
ob_camera = bpy.data.objects.new('Camera', cam_camera)
ob_cylinder = bpy.data.objects.new('Cylinder', me_cylinder)
ob_cylinder_001 = bpy.data.objects.new('Cylinder.001', me_cylinder_002)

# ---- transforms, parenting, visibility, modifiers, constraints
ob_light.location = (4.076, 1.005, 5.904)
ob_light.rotation_euler = (0.6503, 0.05522, 1.866)
ob_light.lock_rotations_4d = False
ob_light.empty_display_type = 'ARROWS'
ob_light.color = (0.0, 0.0, 0.0, 0.0)
ob_light.lineart.crease_threshold = 0.0
ob_camera.location = (7.359, -6.926, 4.958)
ob_camera.rotation_euler = (1.109, 0.0, 0.8149)
ob_camera.lock_rotations_4d = False
ob_camera.empty_display_type = 'ARROWS'
ob_camera.color = (0.0, 0.0, 0.0, 0.0)
ob_camera.display_type = 'WIRE'
ob_camera.lineart.crease_threshold = 0.0
ob_cylinder.location = (0.0, 0.0, 2.5)
_m = ob_cylinder.modifiers.new('Subdivision', 'SUBSURF')
_m = ob_cylinder.modifiers.new('Auto Smooth', 'NODES')
_m.node_group = ng_auto_smooth
_gi = [s.identifier for s in ng_auto_smooth.interface.items_tree if s.item_type == 'SOCKET' and s.in_out == 'INPUT']
_m[_gi[1]] = 0.7854  # Angle
ob_cylinder_001.location = (0.0, 0.0, 2.5)
_m = ob_cylinder_001.modifiers.new('Subdivision', 'SUBSURF')
_m = ob_cylinder_001.modifiers.new('Auto Smooth', 'NODES')
_m.node_group = ng_auto_smooth
_gi = [s.identifier for s in ng_auto_smooth.interface.items_tree if s.item_type == 'SOCKET' and s.in_out == 'INPUT']
_m[_gi[1]] = 0.7854  # Angle

# ---- collection membership
col_collection.objects.link(ob_light)
col_collection.objects.link(ob_camera)
col_collection.objects.link(ob_cylinder)
col_collection.objects.link(ob_cylinder_001)

# ---- scene / render settings (as saved in the file)
scene.camera = ob_camera
scene.frame_start = 1; scene.frame_end = 250; scene.frame_set(20)
scene.render.engine = 'BLENDER_EEVEE_NEXT'
scene.cycles.sampling_pattern = 'TABULATED_SOBOL'
scene.cycles.use_light_tree = False
scene.view_settings.view_transform = 'Filmic'
bpy.context.view_layer.update()

